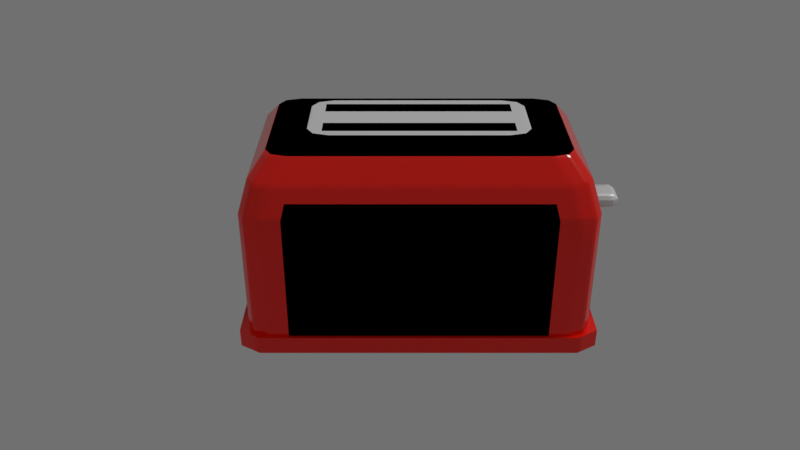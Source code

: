 # Source: toaster_RAGE.blend  (saved by Blender 3.3.6; exported with 4.5.12 LTS)
import bpy
from mathutils import Matrix  # noqa: F401  (used for matrix-valued properties, if any)

bpy.ops.wm.read_factory_settings(use_empty=True)
scene = bpy.context.scene
scene.name = 'Scene'

# ---- collections
col_1 = bpy.data.collections.new('Колекція 1'); scene.collection.children.link(col_1)

# ---- materials (node trees are filled in below, after node groups)
mat_plastic = bpy.data.materials.new('Plastic')
mat_plastic.alpha_threshold = 0.0
mat_plastic.roughness = 0.5
mat_plastic.line_color = (0.0, 0.0, 0.0, 1.0)
mat_black_plastic = bpy.data.materials.new('Black Plastic')
mat_black_plastic.alpha_threshold = 0.0
mat_black_plastic.roughness = 0.5
mat_metal = bpy.data.materials.new('Metal')
mat_metal.alpha_threshold = 0.0
mat_metal.roughness = 0.5

# ---- node groups
ng_auto_smooth = bpy.data.node_groups.new('Auto Smooth', 'GeometryNodeTree')
_s = ng_auto_smooth.interface.new_socket(name='Geometry', in_out='OUTPUT', socket_type='NodeSocketGeometry')
_s = ng_auto_smooth.interface.new_socket(name='Geometry', in_out='INPUT', socket_type='NodeSocketGeometry')
_s = ng_auto_smooth.interface.new_socket(name='Angle', in_out='INPUT', socket_type='NodeSocketFloat')
_s.subtype = 'ANGLE'
_s.min_value = 0.0
_s.max_value = 3.142
ng_auto_smooth.is_modifier = True
_N = ng_auto_smooth.nodes; _L = ng_auto_smooth.links
n0 = _N.new('NodeGroupOutput'); n0.name = 'Group Output'; n0.location = (480, -100)
n1 = _N.new('NodeGroupInput'); n1.name = 'Group Input'; n1.location = (-420, -300)
n2 = _N.new('NodeGroupInput'); n2.name = 'Group Input.001'; n2.location = (-60, -100)
n3 = _N.new('GeometryNodeSetShadeSmooth'); n3.name = 'Set Shade Smooth'; n3.location = (120, -100)
n3.domain = 'EDGE'
n4 = _N.new('GeometryNodeSetShadeSmooth'); n4.name = 'Set Shade Smooth.001'; n4.location = (300, -100)
n5 = _N.new('GeometryNodeInputMeshEdgeAngle'); n5.name = 'Edge Angle'; n5.location = (-420, -220)
n6 = _N.new('GeometryNodeInputEdgeSmooth'); n6.name = 'Is Edge Smooth'; n6.location = (-60, -160)
n7 = _N.new('GeometryNodeInputShadeSmooth'); n7.name = 'Is Face Smooth'; n7.location = (-240, -340)
n8 = _N.new('FunctionNodeBooleanMath'); n8.name = 'Boolean Math'; n8.location = (-60, -220)
n9 = _N.new('FunctionNodeCompare'); n9.name = 'Compare'; n9.location = (-240, -180)
n9.operation = 'LESS_EQUAL'
_L.new(n5.outputs[0], n9.inputs[0])
_L.new(n4.outputs[0], n0.inputs[0])
_L.new(n1.outputs[1], n9.inputs[1])
_L.new(n9.outputs[0], n8.inputs[0])
_L.new(n7.outputs[0], n8.inputs[1])
_L.new(n2.outputs[0], n3.inputs[0])
_L.new(n6.outputs[0], n3.inputs[1])
_L.new(n3.outputs[0], n4.inputs[0])
_L.new(n8.outputs[0], n3.inputs[2])
n0.is_active_output = True

# ---- material node trees
mat_plastic.use_nodes = True; mat_plastic.node_tree.nodes.clear()
_N = mat_plastic.node_tree.nodes; _L = mat_plastic.node_tree.links
n0 = _N.new('ShaderNodeOutputMaterial'); n0.name = 'Material Output'; n0.location = (300, 300)
n1 = _N.new('ShaderNodeBsdfPrincipled'); n1.name = 'Principled BSDF'; n1.location = (10, 300)
n1.distribution = 'GGX'
n1.subsurface_method = 'BURLEY'
n1.inputs[0].default_value = (1.0, 0.01019, 0.002904, 1.0)
n1.inputs[2].default_value = 0.1574
n1.inputs[3].default_value = 1.45
n1.inputs[27].default_value = (0.0, 0.0, 0.0, 1.0)
n1.inputs[28].default_value = 1.0
_L.new(n1.outputs[0], n0.inputs[0])
n0.is_active_output = True
mat_black_plastic.use_nodes = True; mat_black_plastic.node_tree.nodes.clear()
_N = mat_black_plastic.node_tree.nodes; _L = mat_black_plastic.node_tree.links
n0 = _N.new('ShaderNodeOutputMaterial'); n0.name = 'Material Output'; n0.location = (300, 300)
n1 = _N.new('ShaderNodeBsdfPrincipled'); n1.name = 'Principled BSDF'; n1.location = (10, 300)
n1.distribution = 'GGX'
n1.subsurface_method = 'BURLEY'
n1.inputs[0].default_value = (0.0, 0.0, 0.0, 1.0)
n1.inputs[2].default_value = 1.0
n1.inputs[3].default_value = 1.45
n1.inputs[13].default_value = 0.0
n1.inputs[27].default_value = (0.0, 0.0, 0.0, 1.0)
n1.inputs[28].default_value = 1.0
_L.new(n1.outputs[0], n0.inputs[0])
n0.is_active_output = True
mat_metal.use_nodes = True; mat_metal.node_tree.nodes.clear()
_N = mat_metal.node_tree.nodes; _L = mat_metal.node_tree.links
n0 = _N.new('ShaderNodeOutputMaterial'); n0.name = 'Material Output'; n0.location = (300, 300)
n1 = _N.new('ShaderNodeBsdfPrincipled'); n1.name = 'Principled BSDF'; n1.location = (10, 300)
n1.distribution = 'GGX'
n1.subsurface_method = 'BURLEY'
n1.inputs[0].default_value = (1.0, 1.0, 1.0, 1.0)
n1.inputs[1].default_value = 0.3333
n1.inputs[2].default_value = 0.5102
n1.inputs[3].default_value = 1.45
n1.inputs[13].default_value = 1.0
n1.inputs[27].default_value = (0.0, 0.0, 0.0, 1.0)
n1.inputs[28].default_value = 1.0
_L.new(n1.outputs[0], n0.inputs[0])
n0.is_active_output = True

# ---- world
world_world = bpy.data.worlds.new('World'); scene.world = world_world
world_world.color = (0.1626, 0.1626, 0.1626)
world_world.use_sun_shadow = False
world_world.sun_shadow_jitter_overblur = 0.0

# ---- cameras
cam_camera = bpy.data.cameras.new('Camera')
cam_camera.clip_end = 100.0
cam_camera.lens = 35.0
cam_camera.sensor_width = 32.0
cam_camera.sensor_height = 18.0
cam_camera.ortho_scale = 7.314
cam_camera.dof.focus_distance = 0.0

# ---- lights
light_lamp = bpy.data.lights.new('Lamp', 'SUN')
light_lamp.transmission_factor = 0.0
light_lamp.cutoff_distance = 30.0
light_lamp.angle = 0.1993
light_lamp.energy = 1.0
light_lamp.shadow_buffer_clip_start = 1.001
light_lamp.shadow_soft_size = 0.1
light_lamp.shadow_cascade_max_distance = 1000.0

# ---- meshes
me_cube = bpy.data.meshes.new('Cube')
me_cube.from_pydata([(0.8741, 1.0, -0.621), (1.0, 0.8613, -0.621), (0.9631, 0.9594, -0.621), (1.0, -0.8613, -0.621), (0.8741, -1.0, -0.621), (0.9631, -0.9594, -0.621), (-0.8741, -1.0, -0.621), (-1.0, -0.8613, -0.621), (-0.9631, -0.9594, -0.621), (-1.0, 0.8613, -0.621), (-0.8741, 1.0, -0.621), (-0.9631, 0.9594, -0.621), (0.6356, 0.2632, 1.0), (0.5063, 0.4094, 1.0), (0.5977, 0.3665, 1.0), (1.0, 0.8474, 0.5205), (0.8738, 0.9869, 0.5205), (0.963, 0.9461, 0.5205), (0.8545, 0.5224, 0.9278), (0.7261, 0.6673, 0.9278), (0.8169, 0.6248, 0.9278), (0.9511, 0.7186, 0.7563), (0.8241, 0.8604, 0.7563), (0.9139, 0.8189, 0.7563), (0.5063, -0.4094, 1.0), (0.6356, -0.2632, 1.0), (0.5977, -0.3665, 1.0), (0.8738, -0.9869, 0.5205), (1.0, -0.8474, 0.5205), (0.963, -0.9461, 0.5205), (0.7261, -0.6673, 0.9278), (0.8545, -0.5224, 0.9278), (0.8169, -0.6248, 0.9278), (0.8241, -0.8604, 0.7563), (0.9511, -0.7186, 0.7563), (0.9139, -0.8189, 0.7563), (-0.6356, -0.2632, 1.0), (-0.5063, -0.4094, 1.0), (-0.5977, -0.3665, 1.0), (-1.0, -0.8474, 0.5205), (-0.8738, -0.9869, 0.5205), (-0.963, -0.9461, 0.5205), (-0.8545, -0.5224, 0.9278), (-0.7261, -0.6673, 0.9278), (-0.8169, -0.6248, 0.9278), (-0.9511, -0.7186, 0.7563), (-0.8241, -0.8604, 0.7563), (-0.9139, -0.8189, 0.7563), (-0.5063, 0.4094, 1.0), (-0.6356, 0.2632, 1.0), (-0.5977, 0.3665, 1.0), (-0.8738, 0.9869, 0.5205), (-1.0, 0.8474, 0.5205), (-0.963, 0.9461, 0.5205), (-0.8545, 0.5224, 0.9278), (-0.7261, 0.6673, 0.9278), (-0.8169, 0.6248, 0.9278), (-0.9511, 0.7186, 0.7563), (-0.8241, 0.8604, 0.7563), (-0.9139, 0.8189, 0.7563), (1.0, -0.5168, -0.621), (1.0, -0.1723, -0.621), (1.0, 0.1723, -0.621), (1.0, 0.5168, -0.621), (1.0, 0.5084, 0.5205), (1.0, 0.1695, 0.5205), (1.0, -0.1695, 0.5205), (1.0, -0.5084, 0.5205), (-1.0, -0.5168, -0.621), (-1.0, -0.1723, -0.621), (-1.0, 0.1723, -0.621), (-1.0, 0.5168, -0.621), (-1.0, -0.5084, 0.5205), (-1.0, -0.1695, 0.5205), (-1.0, 0.1695, 0.5205), (-1.0, 0.5084, 0.5205), (0.6356, 0.1579, 1.0), (0.6356, 0.05263, 1.0), (0.6356, -0.05263, 1.0), (0.6356, -0.1579, 1.0), (0.8545, -0.3134, 0.9278), (0.8545, -0.1045, 0.9278), (0.8545, 0.1045, 0.9278), (0.8545, 0.3134, 0.9278), (-0.6356, 0.1579, 1.0), (-0.6356, 0.05263, 1.0), (-0.6356, -0.05263, 1.0), (-0.6356, -0.1579, 1.0), (0.9511, 0.4312, 0.7563), (0.9511, 0.1437, 0.7563), (0.9511, -0.1437, 0.7563), (0.9511, -0.4312, 0.7563), (-0.8545, 0.3134, 0.9278), (-0.8545, 0.1045, 0.9278), (-0.8545, -0.1045, 0.9278), (-0.8545, -0.3134, 0.9278), (-0.9511, -0.4312, 0.7563), (-0.9511, -0.1437, 0.7563), (-0.9511, 0.1437, 0.7563), (-0.9511, 0.4312, 0.7563), (-0.7566, 1.0, -0.621), (-0.7566, -1.0, -0.621), (-0.7563, 0.9869, 0.5205), (-0.7563, -0.9869, 0.5205), (-0.6285, 0.6673, 0.9278), (-0.4382, 0.4094, 1.0), (-0.4382, -0.4094, 1.0), (-0.7133, 0.8604, 0.7563), (-0.6285, -0.6673, 0.9278), (-0.7133, -0.8604, 0.7563), (-0.5501, 0.3156, 1.0), (-0.5501, -0.3156, 1.0), (-0.5174, 0.3665, 1.0), (-0.5174, -0.3665, 1.0), (-0.5501, -0.1579, 1.0), (-0.5501, -0.1353, 1.0), (-0.5501, 0.1353, 1.0), (-0.5501, 0.1579, 1.0), (0.7588, 1.0, -0.621), (0.7586, 0.9869, 0.5205), (0.4395, 0.4094, 1.0), (0.4395, -0.4094, 1.0), (0.7154, 0.8604, 0.7563), (0.6304, -0.6673, 0.9278), (0.7588, -1.0, -0.621), (0.7586, -0.9869, 0.5205), (0.6304, 0.6673, 0.9278), (0.7154, -0.8604, 0.7563), (0.5518, 0.3156, 1.0), (0.5518, -0.3156, 1.0), (0.5189, 0.3665, 1.0), (0.5189, -0.3665, 1.0), (0.5518, -0.1579, 1.0), (0.5518, -0.1353, 1.0), (0.5518, 0.1353, 1.0), (0.5518, 0.1579, 1.0), (-0.5501, 0.3156, 0.5299), (-0.5501, -0.3156, 0.5299), (-0.5501, -0.1579, 0.5299), (-0.5501, -0.1353, 0.5299), (-0.5501, 0.1353, 0.5299), (-0.5501, 0.1579, 0.5299), (0.5518, 0.3156, 0.5299), (0.5518, -0.3156, 0.5299), (0.5518, -0.1579, 0.5299), (0.5518, -0.1353, 0.5299), (0.5518, 0.1353, 0.5299), (0.5518, 0.1579, 0.5299), (1.0, 0.8603, -0.5479), (0.9631, 0.9584, -0.5479), (0.874, 0.9991, -0.5479), (-1.0, 0.8603, -0.5479), (-0.9631, 0.9584, -0.5479), (-0.874, 0.9991, -0.5479), (0.874, -0.9991, -0.5479), (0.9631, -0.9584, -0.5479), (1.0, -0.8603, -0.5479), (-1.0, -0.8603, -0.5479), (-0.9631, -0.9584, -0.5479), (-0.874, -0.9991, -0.5479), (1.0, 0.5162, -0.5479), (1.0, 0.1721, -0.5479), (1.0, -0.1721, -0.5479), (1.0, -0.5162, -0.5479), (-1.0, -0.5162, -0.5479), (-1.0, -0.1721, -0.5479), (-1.0, 0.1721, -0.5479), (-1.0, 0.5162, -0.5479), (-0.7566, -0.9991, -0.5479), (-0.7566, 0.9991, -0.5479), (0.7588, 0.9991, -0.5479), (0.7588, -0.9991, -0.5479), (1.01, 0.5084, 0.5205), (1.01, 0.1695, 0.5205), (1.01, -0.1695, 0.5205), (1.01, -0.5084, 0.5205), (1.01, 0.5162, -0.5479), (1.01, 0.1721, -0.5479), (1.01, -0.1721, -0.5479), (1.01, -0.5162, -0.5479), (1.0, -0.1463, -0.621), (1.0, -0.1439, 0.5205), (-1.0, -0.1463, -0.621), (-1.0, -0.1439, 0.5205), (0.6356, -0.04469, 1.0), (0.8545, -0.0887, 0.9278), (-0.6356, -0.04469, 1.0), (0.9511, -0.122, 0.7563), (-0.8545, -0.0887, 0.9278), (-0.9511, -0.122, 0.7563), (-0.5501, -0.1149, 1.0), (0.5518, -0.1149, 1.0), (-1.0, -0.1461, -0.5479), (1.0, -0.1461, -0.5479), (1.01, -0.1439, 0.5205), (1.01, -0.1461, -0.5479), (0.9901, -0.1695, 0.5205), (0.9901, -0.1721, -0.5479), (0.9901, -0.1439, 0.5205), (0.9901, -0.1461, -0.5479), (1.039, -0.2539, 0.2949), (1.039, -0.2862, 0.3271), (1.006, -0.2539, 0.3271), (1.039, -0.2862, 0.3719), (1.039, -0.2539, 0.4041), (1.006, -0.2539, 0.3719), (1.039, -0.03482, 0.2949), (1.006, -0.03482, 0.3271), (1.039, -0.002577, 0.3271), (1.039, -0.03482, 0.4041), (1.039, -0.002577, 0.3719), (1.006, -0.03482, 0.3719), (1.152, -0.2539, 0.2949), (1.184, -0.2539, 0.3271), (1.152, -0.2862, 0.3271), (1.152, -0.2539, 0.4041), (1.152, -0.2862, 0.3719), (1.184, -0.2539, 0.3719), (1.152, -0.03482, 0.2949), (1.152, -0.002577, 0.3271), (1.184, -0.03482, 0.3271), (1.152, -0.03482, 0.4041), (1.184, -0.03482, 0.3719), (1.152, -0.002577, 0.3719), (0.6335, -0.4088, 0.9882), (0.7598, -0.4103, 0.959), (0.8545, -0.4125, 0.9278), (0.8545, 0.3981, 0.9278), (0.6276, 0.4018, 0.9901), (0.7498, 0.3984, 0.9623), (-0.9319, -1.031, -0.6893), (-1.051, -0.9138, -0.6893), (-1.051, -0.9138, -0.5371), (-0.9319, -1.031, -0.5371), (-1.051, 0.9138, -0.6893), (-0.9319, 1.031, -0.6893), (-0.9319, 1.031, -0.5371), (-1.051, 0.9138, -0.5371), (1.051, -0.9138, -0.6893), (0.9319, -1.031, -0.6893), (0.9319, -1.031, -0.5371), (1.051, -0.9138, -0.5371), (0.9319, 1.031, -0.6893), (1.051, 0.9138, -0.6893), (1.051, 0.9138, -0.5371), (0.9319, 1.031, -0.5371), (1.0, -0.6779, 0.5205), (1.0, -0.6882, -0.5479), (1.0, 0.6882, -0.5479), (1.0, 0.6779, 0.5205), (0.9511, 0.5749, 0.7563), (0.9511, -0.5749, 0.7563), (1.051, -0.513, -0.5371), (1.002, -0.5148, -0.5371), (1.0, -0.689, -0.621), (1.0, 0.689, -0.621), (-0.8545, 0.4179, 0.9278), (-1.0, 0.6882, -0.5479), (-0.6356, 0.2105, 1.0), (-1.0, 0.6779, 0.5205), (-0.9511, 0.5749, 0.7563), (-1.0, 0.689, -0.621), (-0.6356, -0.2105, 1.0), (-1.0, -0.689, -0.621), (-0.8545, -0.4179, 0.9278), (-1.0, -0.6882, -0.5479), (-0.9511, -0.5749, 0.7563), (-1.0, -0.6779, 0.5205), (0.9028, 0.4865, 0.8421), (-0.8654, -0.7219, 0.8421), (-0.9028, 0.1241, 0.8421), (-0.6709, 0.7638, 0.8421), (-0.8654, 0.7219, 0.8421), (-0.7751, 0.7638, 0.8421), (0.9028, -0.4218, 0.8421), (0.9028, -0.3723, 0.8421), (0.9028, -0.6205, 0.8421), (-0.9028, 0.3723, 0.8421), (0.7751, 0.7638, 0.8421), (0.9028, 0.4146, 0.8421), (-0.9028, 0.6205, 0.8421), (0.6729, 0.7638, 0.8421), (-0.7751, -0.7638, 0.8421), (0.7751, -0.7638, 0.8421), (0.8654, -0.7219, 0.8421), (0.8654, 0.7219, 0.8421), (0.9028, 0.3723, 0.8421), (-0.9028, -0.4964, 0.8421), (-0.9028, 0.4964, 0.8421), (-0.9028, -0.6205, 0.8421), (-0.9028, -0.3723, 0.8421), (0.9028, -0.4937, 0.8421), (-0.9028, -0.1054, 0.8421), (0.9028, -0.1054, 0.8421), (0.9028, 0.1241, 0.8421), (-0.9028, -0.1241, 0.8421), (-0.6709, -0.7638, 0.8421), (0.9028, 0.6205, 0.8421), (0.6729, -0.7638, 0.8421), (0.9028, -0.1241, 0.8421), (0.9756, -0.133, 0.6384), (-0.9385, -0.8825, 0.6384), (-0.9756, 0.4698, 0.6384), (0.8489, -0.9237, 0.6384), (0.9756, -0.6264, 0.6384), (0.9756, -0.1566, 0.6384), (-0.9756, 0.783, 0.6384), (-0.8489, 0.9237, 0.6384), (-0.9756, 0.6264, 0.6384), (0.8489, 0.9237, 0.6384), (0.9756, 0.1566, 0.6384), (0.9756, -0.4698, 0.6384), (-0.8489, -0.9237, 0.6384), (0.9385, -0.8825, 0.6384), (-0.9756, -0.4698, 0.6384), (0.9385, 0.8825, 0.6384), (-0.9756, -0.133, 0.6384), (-0.9385, 0.8825, 0.6384), (-0.9756, -0.783, 0.6384), (-0.9756, -0.1566, 0.6384), (-0.7348, 0.9237, 0.6384), (-0.7348, -0.9237, 0.6384), (0.737, -0.9237, 0.6384), (0.9756, 0.6264, 0.6384), (0.737, 0.9237, 0.6384), (0.9756, 0.4698, 0.6384), (0.9756, -0.783, 0.6384), (-0.9756, 0.1566, 0.6384), (0.9756, 0.783, 0.6384), (-0.9756, -0.6264, 0.6384)], [], [(169, 100, 10, 153), (167, 75, 259, 257), (102, 51, 307, 320), (104, 55, 48, 105), (68, 60, 254, 3, 5, 4, 124, 101, 6, 8, 7, 263), (117, 110, 49, 258, 84), (107, 58, 273, 271), (80, 226, 274, 275), (91, 251, 304, 311), (106, 37, 43, 108), (79, 25, 225, 226, 80), (109, 46, 312, 321), (84, 258, 256, 92), (108, 43, 282, 296), (99, 260, 308, 302), (92, 256, 288, 277), (168, 103, 40, 159), (19, 13, 228, 20), (20, 228, 229, 18), (24, 30, 32, 224), (26, 224, 225, 25), (22, 278, 285, 23), (23, 285, 297, 21), (30, 283, 284, 32), (32, 284, 276, 31), (16, 309, 315, 17), (17, 315, 328, 15), (33, 303, 313, 35), (35, 313, 326, 34), (52, 306, 317, 53), (53, 317, 307, 51), (57, 280, 272, 59), (59, 272, 273, 58), (54, 49, 50, 56), (56, 50, 48, 55), (36, 42, 44, 38), (38, 44, 43, 37), (42, 289, 269, 44), (44, 269, 282, 43), (45, 318, 301, 47), (47, 301, 312, 46), (148, 1, 2, 149), (149, 2, 0, 150), (151, 52, 53, 152), (152, 53, 51, 153), (154, 4, 5, 155), (155, 5, 3, 156), (157, 7, 8, 158), (158, 8, 6, 159), (163, 67, 246, 247), (112, 50, 49, 110), (105, 48, 50, 112), (111, 36, 38, 113), (113, 38, 37, 106), (148, 15, 249, 248), (64, 65, 173, 172), (66, 67, 175, 174), (193, 161, 177, 195), (42, 264, 287, 289), (95, 94, 295, 290), (188, 93, 270, 292), (93, 92, 277, 270), (45, 266, 329, 318), (96, 97, 319, 314), (189, 98, 327, 316), (98, 99, 302, 327), (36, 262, 264, 42), (87, 86, 94, 95), (186, 85, 93, 188), (85, 84, 92, 93), (12, 76, 83, 227, 229), (76, 77, 82, 83), (184, 78, 81, 185), (78, 79, 80, 81), (21, 250, 323, 328), (88, 89, 310, 325), (187, 90, 305, 300), (90, 91, 311, 305), (18, 227, 268, 297), (83, 82, 294, 286), (185, 81, 299, 293), (81, 80, 275, 299), (111, 114, 87, 262, 36), (114, 115, 86, 87), (190, 116, 85, 186), (116, 117, 84, 85), (0, 2, 1, 255, 63, 71, 261, 9, 11, 10, 100, 118), (71, 63, 62, 70), (182, 180, 61, 69), (69, 61, 60, 68), (157, 39, 267, 265), (164, 72, 73, 165), (192, 183, 74, 166), (166, 74, 75, 167), (191, 134, 116, 190), (131, 113, 106, 121), (129, 111, 113, 131), (120, 105, 112, 130), (130, 112, 110, 128), (171, 125, 103, 168), (123, 108, 296, 298), (127, 109, 321, 322), (121, 106, 108, 123), (122, 107, 271, 281), (126, 104, 105, 120), (119, 102, 320, 324), (170, 118, 100, 169), (150, 0, 118, 170), (16, 119, 324, 309), (19, 126, 120, 13), (76, 12, 128, 135), (22, 122, 281, 278), (24, 121, 123, 30), (33, 127, 322, 303), (30, 123, 298, 283), (154, 27, 125, 171), (14, 130, 128, 12), (13, 120, 130, 14), (25, 129, 131, 26), (26, 131, 121, 24), (25, 79, 132, 129), (79, 78, 133, 132), (184, 77, 134, 191), (77, 76, 135, 134), (116, 134, 146, 140), (110, 117, 141, 136), (114, 111, 137, 138), (134, 135, 147, 146), (117, 116, 140, 141), (129, 132, 144, 143), (135, 128, 142, 147), (128, 110, 136, 142), (132, 133, 145, 144), (133, 115, 139, 145), (111, 129, 143, 137), (115, 114, 138, 139), (136, 141, 140, 146, 147, 142), (137, 143, 144, 145, 139, 138), (4, 154, 171, 124), (16, 150, 170, 119), (119, 170, 169, 102), (124, 171, 168, 101), (70, 166, 167, 71), (182, 192, 166, 70), (68, 164, 165, 69), (7, 157, 265, 263), (61, 162, 163, 60), (180, 193, 162, 61), (63, 160, 161, 62), (1, 148, 248, 255), (60, 163, 247, 254), (41, 158, 159, 40), (39, 157, 158, 41), (29, 155, 156, 28), (27, 154, 155, 29), (11, 152, 153, 10), (9, 151, 152, 11), (17, 149, 150, 16), (15, 148, 149, 17), (101, 168, 159, 6), (71, 167, 257, 261), (102, 169, 153, 51), (176, 172, 173, 177), (178, 174, 175, 179), (161, 160, 176, 177), (160, 64, 172, 176), (163, 162, 178, 179), (181, 66, 174, 194), (67, 163, 179, 175), (65, 181, 194, 173), (177, 173, 194, 195), (62, 161, 193, 180), (69, 165, 192, 182), (78, 184, 191, 133), (133, 191, 190, 115), (165, 73, 183, 192), (70, 62, 180, 182), (115, 190, 186, 86), (82, 185, 293, 294), (89, 187, 300, 310), (77, 184, 185, 82), (86, 186, 188, 94), (97, 189, 316, 319), (94, 188, 292, 295), (162, 193, 195, 178), (214, 216, 203, 201), (220, 222, 217, 213), (221, 209, 204, 215), (202, 205, 211, 207), (208, 210, 223, 219), (195, 194, 198, 199), (174, 178, 197, 196), (194, 174, 196, 198), (178, 195, 199, 197), (196, 197, 199, 198), (200, 201, 202), (203, 204, 205), (206, 207, 208), (209, 210, 211), (212, 213, 214), (215, 216, 217), (218, 219, 220), (221, 222, 223), (206, 200, 202, 207), (201, 203, 205, 202), (204, 209, 211, 205), (210, 208, 207, 211), (218, 206, 208, 219), (209, 221, 223, 210), (222, 220, 219, 223), (212, 218, 220, 213), (221, 215, 217, 222), (216, 214, 213, 217), (200, 212, 214, 201), (215, 204, 203, 216), (206, 218, 212, 200), (224, 26, 24), (225, 224, 32, 31), (226, 225, 31), (91, 274, 291, 251), (229, 228, 14, 12), (229, 227, 18), (88, 279, 286), (228, 13, 14), (239, 240, 233, 230), (243, 244, 252, 241, 238), (244, 245, 236, 237, 232, 253, 252), (231, 232, 237, 234), (235, 236, 245, 242), (230, 233, 232, 231), (236, 235, 234, 237), (244, 243, 242, 245), (240, 239, 238, 241), (234, 235, 242, 243, 238, 239, 230, 231), (247, 246, 28, 156), (248, 249, 64, 160), (249, 323, 325, 64), (246, 304, 326, 28), (252, 253, 232, 233, 240, 241), (254, 247, 156, 3), (255, 248, 160, 63), (251, 291, 276, 34), (250, 268, 279, 88), (256, 258, 49, 54), (259, 308, 306, 52), (257, 259, 52, 151), (260, 288, 280, 57), (261, 257, 151, 9), (265, 267, 72, 164), (263, 265, 164, 68), (266, 287, 290, 96), (267, 329, 314, 72), (264, 262, 87, 95), (298, 296, 109, 127), (286, 279, 227, 83), (280, 288, 256, 54), (299, 275, 91, 90), (273, 272, 56, 55), (282, 269, 47, 46), (278, 281, 126, 19), (294, 293, 187, 89), (275, 274, 91), (296, 282, 46, 109), (272, 280, 54, 56), (269, 289, 45, 47), (295, 292, 189, 97), (270, 277, 99, 98), (290, 287, 264, 95), (271, 273, 55, 104), (286, 294, 89, 88), (291, 274, 226), (276, 284, 35, 34), (281, 271, 104, 126), (292, 270, 98, 189), (297, 268, 250, 21), (284, 283, 33, 35), (293, 299, 90, 187), (279, 268, 227), (283, 298, 127, 33), (290, 295, 97, 96), (297, 285, 20, 18), (276, 291, 226, 31), (289, 287, 266, 45), (277, 288, 260, 99), (285, 278, 19, 20), (313, 303, 27, 29), (301, 318, 39, 41), (310, 300, 181, 65), (314, 319, 73, 72), (320, 307, 58, 107), (325, 310, 65, 64), (302, 308, 259, 75), (311, 304, 246, 67), (324, 320, 107, 122), (328, 315, 23, 21), (314, 329, 266, 96), (318, 329, 267, 39), (328, 323, 249, 15), (315, 309, 22, 23), (306, 308, 260, 57), (307, 317, 59, 58), (326, 304, 251, 34), (319, 316, 183, 73), (321, 312, 40, 103), (317, 306, 57, 59), (325, 323, 250, 88), (309, 324, 122, 22), (327, 302, 75, 74), (305, 311, 67, 66), (326, 313, 29, 28), (322, 321, 103, 125), (312, 301, 41, 40), (303, 322, 125, 27), (316, 327, 74, 183), (300, 305, 66, 181)])
me_cube.polygons.foreach_set('use_smooth', [True] * 315)
me_cube.polygons.foreach_set('material_index', [1, 1, 0, 1, 1, 2, 0, 0, 0, 1, 1, 0, 1, 0, 0, 0, 0, 1, 1, 1, 1, 0, 0, 0, 0, 0, 0, 0, 0, 0, 0, 0, 0, 1, 1, 1, 1, 0, 0, 0, 0, 1, 1, 0, 0, 1, 1, 1, 1, 1, 2, 2, 2, 2, 0, 1, 1, 2, 0, 0, 0, 0, 0, 0, 0, 0, 1, 1, 1, 1, 1, 1, 1, 1, 0, 0, 0, 0, 0, 0, 0, 0, 2, 2, 2, 2, 1, 1, 1, 1, 0, 1, 1, 1, 2, 2, 2, 2, 2, 1, 0, 0, 1, 0, 1, 1, 1, 1, 0, 1, 2, 0, 1, 0, 0, 0, 2, 2, 2, 2, 2, 2, 2, 2, 1, 1, 1, 1, 1, 1, 1, 1, 1, 1, 1, 1, 1, 1, 1, 0, 1, 1, 1, 1, 1, 1, 1, 1, 1, 1, 1, 0, 0, 0, 0, 1, 1, 0, 0, 1, 1, 0, 1, 1, 2, 1, 2, 1, 1, 1, 1, 1, 1, 2, 2, 1, 1, 2, 0, 0, 1, 1, 0, 0, 2, 3, 3, 3, 3, 3, 1, 1, 1, 2, 1, 3, 3, 3, 3, 3, 3, 3, 3, 3, 3, 3, 3, 3, 3, 3, 3, 3, 3, 3, 3, 3, 1, 1, 1, 0, 1, 1, 0, 1, 0, 0, 0, 0, 0, 0, 0, 0, 0, 0, 0, 1, 1, 0, 0, 1, 1, 0, 0, 1, 0, 0, 0, 1, 1, 1, 0, 1, 1, 0, 0, 0, 0, 0, 0, 0, 0, 0, 0, 0, 0, 0, 0, 0, 0, 0, 0, 0, 0, 0, 0, 0, 0, 0, 0, 0, 0, 0, 0, 0, 0, 0, 0, 1, 1, 0, 1, 1, 1, 0, 0, 0, 0, 0, 0, 0, 0, 0, 1, 0, 0, 0, 0, 1, 1, 0, 1, 0, 0, 1, 1])
_k = {(13, 14): 1.0, (12, 14): 1.0, (24, 26): 1.0, (26, 224): 1.0, (25, 26): 1.0, (25, 225): 1.0, (49, 50): 1.0, (48, 50): 1.0, (36, 38): 1.0, (37, 38): 1.0, (1, 2): 1.0, (0, 2): 1.0, (9, 11): 1.0, (10, 11): 1.0, (4, 5): 1.0, (3, 5): 1.0, (7, 8): 1.0, (6, 8): 1.0, (1, 255): 1.0, (0, 118): 1.0, (6, 101): 1.0, (9, 261): 1.0, (13, 120): 1.0, (25, 79): 1.0, (36, 262): 1.0, (24, 121): 1.0, (49, 110): 1.0, (36, 111): 1.0, (50, 112): 1.0, (38, 113): 1.0, (60, 254): 1.0, (60, 61): 1.0, (62, 180): 1.0, (62, 63): 1.0, (64, 65): 1.0, (66, 181): 1.0, (66, 67): 1.0, (68, 263): 1.0, (68, 69): 1.0, (70, 182): 1.0, (70, 71): 1.0, (12, 76): 1.0, (76, 77): 1.0, (78, 184): 1.0, (78, 79): 1.0, (80, 226): 1.0, (80, 81): 1.0, (82, 185): 1.0, (82, 83): 1.0, (84, 258): 1.0, (84, 85): 1.0, (86, 186): 1.0, (86, 87): 1.0, (88, 89): 1.0, (90, 187): 1.0, (90, 91): 1.0, (76, 83): 1.0, (77, 82): 1.0, (78, 81): 1.0, (79, 80): 1.0, (64, 325): 1.0, (65, 310): 1.0, (66, 305): 1.0, (67, 311): 1.0, (88, 286): 1.0, (89, 294): 1.0, (90, 299): 1.0, (91, 275): 1.0, (87, 114): 1.0, (86, 115): 1.0, (85, 116): 1.0, (84, 117): 1.0, (63, 71): 1.0, (62, 70): 1.0, (61, 69): 1.0, (60, 68): 1.0, (10, 100): 1.0, (101, 124): 1.0, (48, 105): 1.0, (37, 106): 1.0, (110, 128): 1.0, (111, 129): 1.0, (112, 130): 1.0, (113, 131): 1.0, (115, 133): 1.0, (116, 134): 1.0, (116, 117): 1.0, (115, 190): 1.0, (114, 115): 1.0, (111, 114): 1.0, (106, 113): 1.0, (111, 113): 1.0, (105, 112): 1.0, (110, 112): 1.0, (110, 117): 1.0, (100, 118): 1.0, (105, 120): 1.0, (106, 121): 1.0, (4, 124): 1.0, (12, 128): 1.0, (25, 129): 1.0, (14, 130): 1.0, (26, 131): 1.0, (79, 132): 1.0, (78, 133): 1.0, (77, 134): 1.0, (76, 135): 1.0, (128, 135): 1.0, (128, 130): 1.0, (120, 130): 1.0, (129, 131): 1.0, (121, 131): 1.0, (129, 132): 1.0, (132, 133): 1.0, (133, 191): 1.0, (134, 135): 1.0, (136, 142): 1.0, (137, 143): 1.0, (139, 145): 1.0, (140, 146): 1.0, (140, 141): 1.0, (138, 139): 1.0, (137, 138): 1.0, (136, 141): 1.0, (142, 147): 1.0, (143, 144): 1.0, (144, 145): 1.0, (146, 147): 1.0, (110, 136): 0.72941, (117, 141): 0.72941, (114, 138): 0.72941, (111, 137): 0.72941, (135, 147): 0.72941, (129, 143): 0.72941, (132, 144): 0.72941, (128, 142): 0.72941, (133, 145): 0.72941, (115, 139): 0.72941, (64, 160): 0.88627, (162, 178): 0.88627, (161, 177): 0.88627, (67, 163): 0.88627, (162, 163): 0.88627, (160, 161): 0.88627, (172, 173): 1.0, (174, 194): 1.0, (174, 175): 1.0, (172, 176): 1.0, (173, 177): 1.0, (174, 178): 1.0, (175, 179): 1.0, (178, 179): 1.0, (178, 195): 1.0, (176, 177): 1.0, (67, 175): 1.0, (66, 174): 1.0, (65, 173): 1.0, (64, 172): 1.0, (160, 176): 0.88627, (163, 179): 0.88627, (61, 180): 1.0, (65, 181): 1.0, (69, 182): 1.0, (77, 184): 1.0, (81, 185): 1.0, (85, 186): 1.0, (89, 187): 1.0, (116, 190): 1.0, (134, 191): 1.0, (161, 193): 0.88627, (173, 194): 1.0, (177, 195): 1.0, (181, 194): 1.0, (194, 195): 1.0, (184, 191): 1.0, (190, 191): 1.0, (180, 182): 1.0, (186, 190): 1.0, (187, 293): 1.0, (181, 300): 1.0, (184, 185): 1.0, (193, 195): 0.88627, (196, 198): 1.0, (196, 197): 1.0, (197, 199): 1.0, (198, 199): 1.0, (195, 199): 1.0, (194, 198): 1.0, (174, 196): 1.0, (178, 197): 1.0, (200, 206): 1.0, (202, 207): 1.0, (201, 203): 1.0, (202, 205): 1.0, (204, 209): 1.0, (205, 211): 1.0, (208, 210): 1.0, (207, 211): 1.0, (24, 224): 1.0, (224, 225): 1.0, (225, 226): 1.0, (91, 274): 1.0, (83, 227): 1.0, (14, 228): 1.0, (12, 229): 1.0, (228, 229): 1.0, (227, 229): 1.0, (88, 279): 1.0, (13, 228): 1.0, (230, 231): 0.93725, (230, 233): 0.93725, (232, 233): 0.93725, (231, 232): 0.93725, (236, 237): 0.93725, (235, 236): 0.93725, (234, 235): 0.93725, (234, 237): 0.93725, (244, 245): 0.93725, (243, 244): 0.93725, (242, 243): 0.93725, (242, 245): 0.93725, (240, 241): 0.93725, (239, 240): 0.93725, (238, 239): 0.93725, (238, 241): 0.93725, (231, 234): 0.93725, (235, 242): 0.93725, (238, 243): 0.93725, (230, 239): 0.93725, (232, 237): 0.93725, (233, 240): 0.93725, (244, 252): 0.93725, (236, 245): 0.93725, (241, 252): 0.93725, (3, 254): 1.0, (63, 255): 1.0, (49, 258): 1.0, (71, 261): 1.0, (87, 262): 1.0, (7, 263): 1.0, (226, 274): 1.0, (80, 275): 1.0, (227, 279): 1.0, (83, 286): 1.0, (185, 293): 1.0, (82, 294): 1.0, (81, 299): 1.0, (187, 300): 1.0, (90, 305): 1.0, (89, 310): 1.0, (91, 311): 1.0, (88, 325): 1.0}
me_cube.attributes.new('crease_edge', 'FLOAT', 'EDGE').data.foreach_set('value', [_k.get((min(e.vertices), max(e.vertices)), 0.0) for e in me_cube.edges])
_ca = me_cube.color_attributes.new('Колір', 'BYTE_COLOR', 'CORNER')
_ca.data.foreach_set('color', [1.0, 1.0, 1.0, 1.0, 1.0, 1.0, 1.0, 1.0, 1.0, 1.0, 1.0, 1.0, 1.0, 1.0, 1.0, 1.0, 1.0, 1.0, 1.0, 1.0, 1.0, 1.0, 1.0, 1.0, 1.0, 1.0, 1.0, 1.0, 1.0, 1.0, 1.0, 1.0, 1.0, 1.0, 1.0, 1.0, 1.0, 1.0, 1.0, 1.0, 1.0, 1.0, 1.0, 1.0, 1.0, 1.0, 1.0, 1.0, 1.0, 1.0, 1.0, 1.0, 1.0, 1.0, 1.0, 1.0, 1.0, 1.0, 1.0, 1.0, 1.0, 1.0, 1.0, 1.0, 1.0, 1.0, 1.0, 1.0, 1.0, 1.0, 1.0, 1.0, 1.0, 1.0, 1.0, 1.0, 1.0, 1.0, 1.0, 1.0, 1.0, 1.0, 1.0, 1.0, 1.0, 1.0, 1.0, 1.0, 1.0, 1.0, 1.0, 1.0, 1.0, 1.0, 1.0, 1.0, 1.0, 1.0, 1.0, 1.0, 1.0, 1.0, 1.0, 1.0, 1.0, 1.0, 1.0, 1.0, 1.0, 1.0, 1.0, 1.0, 1.0, 1.0, 1.0, 1.0, 1.0, 1.0, 1.0, 1.0, 1.0, 1.0, 1.0, 1.0, 1.0, 1.0, 1.0, 1.0, 1.0, 1.0, 1.0, 1.0, 1.0, 1.0, 1.0, 1.0, 1.0, 1.0, 1.0, 1.0, 1.0, 1.0, 1.0, 1.0, 1.0, 1.0, 1.0, 1.0, 1.0, 1.0, 1.0, 1.0, 1.0, 1.0, 1.0, 1.0, 1.0, 1.0, 1.0, 1.0, 1.0, 1.0, 1.0, 1.0, 1.0, 1.0, 1.0, 1.0, 1.0, 1.0, 1.0, 1.0, 1.0, 1.0, 1.0, 1.0, 1.0, 1.0, 1.0, 1.0, 1.0, 1.0, 1.0, 1.0, 1.0, 1.0, 1.0, 1.0, 1.0, 1.0, 1.0, 1.0, 1.0, 1.0, 1.0, 1.0, 1.0, 1.0, 1.0, 1.0, 1.0, 1.0, 1.0, 1.0, 1.0, 1.0, 1.0, 1.0, 1.0, 1.0, 1.0, 1.0, 1.0, 1.0, 1.0, 1.0, 1.0, 1.0, 1.0, 1.0, 1.0, 1.0, 1.0, 1.0, 1.0, 1.0, 1.0, 1.0, 1.0, 1.0, 1.0, 1.0, 1.0, 1.0, 1.0, 1.0, 1.0, 1.0, 1.0, 1.0, 1.0, 1.0, 1.0, 1.0, 1.0, 1.0, 1.0, 1.0, 1.0, 1.0, 1.0, 1.0, 1.0, 1.0, 1.0, 1.0, 1.0, 1.0, 1.0, 1.0, 1.0, 1.0, 1.0, 1.0, 1.0, 1.0, 1.0, 1.0, 1.0, 1.0, 1.0, 1.0, 1.0, 1.0, 1.0, 1.0, 1.0, 1.0, 1.0, 1.0, 1.0, 1.0, 1.0, 1.0, 1.0, 1.0, 1.0, 1.0, 1.0, 1.0, 1.0, 1.0, 1.0, 1.0, 1.0, 1.0, 1.0, 1.0, 1.0, 1.0, 1.0, 1.0, 1.0, 1.0, 1.0, 1.0, 1.0, 1.0, 1.0, 1.0, 1.0, 1.0, 1.0, 1.0, 1.0, 1.0, 1.0, 1.0, 1.0, 1.0, 1.0, 1.0, 1.0, 1.0, 1.0, 1.0, 1.0, 1.0, 1.0, 1.0, 1.0, 1.0, 1.0, 1.0, 1.0, 1.0, 1.0, 1.0, 1.0, 1.0, 1.0, 1.0, 1.0, 1.0, 1.0, 1.0, 1.0, 1.0, 1.0, 1.0, 1.0, 1.0, 1.0, 1.0, 1.0, 1.0, 1.0, 1.0, 1.0, 1.0, 1.0, 1.0, 1.0, 1.0, 1.0, 1.0, 1.0, 1.0, 1.0, 1.0, 1.0, 1.0, 1.0, 1.0, 1.0, 1.0, 1.0, 1.0, 1.0, 1.0, 1.0, 1.0, 1.0, 1.0, 1.0, 1.0, 1.0, 1.0, 1.0, 1.0, 1.0, 1.0, 1.0, 1.0, 1.0, 1.0, 1.0, 1.0, 1.0, 1.0, 1.0, 1.0, 1.0, 1.0, 1.0, 1.0, 1.0, 1.0, 1.0, 1.0, 1.0, 1.0, 1.0, 1.0, 1.0, 1.0, 1.0, 1.0, 1.0, 1.0, 1.0, 1.0, 1.0, 1.0, 1.0, 1.0, 1.0, 1.0, 1.0, 1.0, 1.0, 1.0, 1.0, 1.0, 1.0, 1.0, 1.0, 1.0, 1.0, 1.0, 1.0, 1.0, 1.0, 1.0, 1.0, 1.0, 1.0, 1.0, 1.0, 1.0, 1.0, 1.0, 1.0, 1.0, 1.0, 1.0, 1.0, 1.0, 1.0, 1.0, 1.0, 1.0, 1.0, 1.0, 1.0, 1.0, 1.0, 1.0, 1.0, 1.0, 1.0, 1.0, 1.0, 1.0, 1.0, 1.0, 1.0, 1.0, 1.0, 1.0, 1.0, 1.0, 1.0, 1.0, 1.0, 1.0, 1.0, 1.0, 1.0, 1.0, 1.0, 1.0, 1.0, 1.0, 1.0, 1.0, 1.0, 1.0, 1.0, 1.0, 1.0, 1.0, 1.0, 1.0, 1.0, 1.0, 1.0, 1.0, 1.0, 1.0, 1.0, 1.0, 1.0, 1.0, 1.0, 1.0, 1.0, 1.0, 1.0, 1.0, 1.0, 1.0, 1.0, 1.0, 1.0, 1.0, 1.0, 1.0, 1.0, 1.0, 1.0, 1.0, 1.0, 1.0, 1.0, 1.0, 1.0, 1.0, 1.0, 1.0, 1.0, 1.0, 1.0, 1.0, 1.0, 1.0, 1.0, 1.0, 1.0, 1.0, 1.0, 1.0, 1.0, 1.0, 1.0, 1.0, 1.0, 1.0, 1.0, 1.0, 1.0, 1.0, 1.0, 1.0, 1.0, 1.0, 1.0, 1.0, 1.0, 1.0, 1.0, 1.0, 1.0, 1.0, 1.0, 1.0, 1.0, 1.0, 1.0, 1.0, 1.0, 1.0, 1.0, 1.0, 1.0, 1.0, 1.0, 1.0, 1.0, 1.0, 1.0, 1.0, 1.0, 1.0, 1.0, 1.0, 1.0, 1.0, 1.0, 1.0, 1.0, 1.0, 1.0, 1.0, 1.0, 1.0, 1.0, 1.0, 1.0, 1.0, 1.0, 1.0, 1.0, 1.0, 1.0, 1.0, 1.0, 1.0, 1.0, 1.0, 1.0, 1.0, 1.0, 1.0, 1.0, 1.0, 1.0, 1.0, 1.0, 1.0, 1.0, 1.0, 1.0, 1.0, 1.0, 1.0, 1.0, 1.0, 1.0, 1.0, 1.0, 1.0, 1.0, 1.0, 1.0, 1.0, 1.0, 1.0, 1.0, 1.0, 1.0, 1.0, 1.0, 1.0, 1.0, 1.0, 1.0, 1.0, 1.0, 1.0, 1.0, 1.0, 1.0, 1.0, 1.0, 1.0, 1.0, 1.0, 1.0, 1.0, 1.0, 1.0, 1.0, 1.0, 1.0, 1.0, 1.0, 1.0, 1.0, 1.0, 1.0, 1.0, 1.0, 1.0, 1.0, 1.0, 1.0, 1.0, 1.0, 1.0, 1.0, 1.0, 1.0, 1.0, 1.0, 1.0, 1.0, 1.0, 1.0, 1.0, 1.0, 1.0, 1.0, 1.0, 1.0, 1.0, 1.0, 1.0, 1.0, 1.0, 1.0, 1.0, 1.0, 1.0, 1.0, 1.0, 1.0, 1.0, 1.0, 1.0, 1.0, 1.0, 1.0, 1.0, 1.0, 1.0, 1.0, 1.0, 1.0, 1.0, 1.0, 1.0, 1.0, 1.0, 1.0, 1.0, 1.0, 1.0, 1.0, 1.0, 1.0, 1.0, 1.0, 1.0, 1.0, 1.0, 1.0, 1.0, 1.0, 1.0, 1.0, 1.0, 1.0, 1.0, 1.0, 1.0, 1.0, 1.0, 1.0, 1.0, 1.0, 1.0, 1.0, 1.0, 1.0, 1.0, 1.0, 1.0, 1.0, 1.0, 1.0, 1.0, 1.0, 1.0, 1.0, 1.0, 1.0, 1.0, 1.0, 1.0, 1.0, 1.0, 1.0, 1.0, 1.0, 1.0, 1.0, 1.0, 1.0, 1.0, 1.0, 1.0, 1.0, 1.0, 1.0, 1.0, 1.0, 1.0, 1.0, 1.0, 1.0, 1.0, 1.0, 1.0, 1.0, 1.0, 1.0, 1.0, 1.0, 1.0, 1.0, 1.0, 1.0, 1.0, 1.0, 1.0, 1.0, 1.0, 1.0, 1.0, 1.0, 1.0, 1.0, 1.0, 1.0, 1.0, 1.0, 1.0, 1.0, 1.0, 1.0, 1.0, 1.0, 1.0, 1.0, 1.0, 1.0, 1.0, 1.0, 1.0, 1.0, 1.0, 1.0, 1.0, 1.0, 1.0, 1.0, 1.0, 1.0, 1.0, 1.0, 1.0, 1.0, 1.0, 1.0, 1.0, 1.0, 1.0, 1.0, 1.0, 1.0, 1.0, 1.0, 1.0, 1.0, 1.0, 1.0, 1.0, 1.0, 1.0, 1.0, 1.0, 1.0, 1.0, 1.0, 1.0, 1.0, 1.0, 1.0, 1.0, 1.0, 1.0, 1.0, 1.0, 1.0, 1.0, 1.0, 1.0, 1.0, 1.0, 1.0, 1.0, 1.0, 1.0, 1.0, 1.0, 1.0, 1.0, 1.0, 1.0, 1.0, 1.0, 1.0, 1.0, 1.0, 1.0, 1.0, 1.0, 1.0, 1.0, 1.0, 1.0, 1.0, 1.0, 1.0, 1.0, 1.0, 1.0, 1.0, 1.0, 1.0, 1.0, 1.0, 1.0, 1.0, 1.0, 1.0, 1.0, 1.0, 1.0, 1.0, 1.0, 1.0, 1.0, 1.0, 1.0, 1.0, 1.0, 1.0, 1.0, 1.0, 1.0, 1.0, 1.0, 1.0, 1.0, 1.0, 1.0, 1.0, 1.0, 1.0, 1.0, 1.0, 1.0, 1.0, 1.0, 1.0, 1.0, 1.0, 1.0, 1.0, 1.0, 1.0, 1.0, 1.0, 1.0, 1.0, 1.0, 1.0, 1.0, 1.0, 1.0, 1.0, 1.0, 1.0, 1.0, 1.0, 1.0, 1.0, 1.0, 1.0, 1.0, 1.0, 1.0, 1.0, 1.0, 1.0, 1.0, 1.0, 1.0, 1.0, 1.0, 1.0, 1.0, 1.0, 1.0, 1.0, 1.0, 1.0, 1.0, 1.0, 1.0, 1.0, 1.0, 1.0, 1.0, 1.0, 1.0, 1.0, 1.0, 1.0, 1.0, 1.0, 1.0, 1.0, 1.0, 1.0, 1.0, 1.0, 1.0, 1.0, 1.0, 1.0, 1.0, 1.0, 1.0, 1.0, 1.0, 1.0, 1.0, 1.0, 1.0, 1.0, 1.0, 1.0, 1.0, 1.0, 1.0, 1.0, 1.0, 1.0, 1.0, 1.0, 1.0, 1.0, 1.0, 1.0, 1.0, 1.0, 1.0, 1.0, 1.0, 1.0, 1.0, 1.0, 1.0, 1.0, 1.0, 1.0, 1.0, 1.0, 1.0, 1.0, 1.0, 1.0, 1.0, 1.0, 1.0, 1.0, 1.0, 1.0, 1.0, 1.0, 1.0, 1.0, 1.0, 1.0, 1.0, 1.0, 1.0, 1.0, 1.0, 1.0, 1.0, 1.0, 1.0, 1.0, 1.0, 1.0, 1.0, 1.0, 1.0, 1.0, 1.0, 1.0, 1.0, 1.0, 1.0, 1.0, 1.0, 1.0, 1.0, 1.0, 1.0, 1.0, 1.0, 1.0, 1.0, 1.0, 1.0, 1.0, 1.0, 1.0, 1.0, 1.0, 1.0, 1.0, 1.0, 1.0, 1.0, 1.0, 1.0, 1.0, 1.0, 1.0, 1.0, 1.0, 1.0, 1.0, 1.0, 1.0, 1.0, 1.0, 1.0, 1.0, 1.0, 1.0, 1.0, 1.0, 1.0, 1.0, 1.0, 1.0, 1.0, 1.0, 1.0, 1.0, 1.0, 1.0, 1.0, 1.0, 1.0, 1.0, 1.0, 1.0, 1.0, 1.0, 1.0, 1.0, 1.0, 1.0, 1.0, 1.0, 1.0, 1.0, 1.0, 1.0, 1.0, 1.0, 1.0, 1.0, 1.0, 1.0, 1.0, 1.0, 1.0, 1.0, 1.0, 1.0, 1.0, 1.0, 1.0, 1.0, 1.0, 1.0, 1.0, 1.0, 1.0, 1.0, 1.0, 1.0, 1.0, 1.0, 1.0, 1.0, 1.0, 1.0, 1.0, 1.0, 1.0, 1.0, 1.0, 1.0, 1.0, 1.0, 1.0, 1.0, 1.0, 1.0, 1.0, 1.0, 1.0, 1.0, 1.0, 1.0, 1.0, 1.0, 1.0, 1.0, 1.0, 1.0, 1.0, 1.0, 1.0, 1.0, 1.0, 1.0, 1.0, 1.0, 1.0, 1.0, 1.0, 1.0, 1.0, 1.0, 1.0, 1.0, 1.0, 1.0, 1.0, 1.0, 1.0, 1.0, 1.0, 1.0, 1.0, 1.0, 1.0, 1.0, 1.0, 1.0, 1.0, 1.0, 1.0, 1.0, 1.0, 1.0, 1.0, 1.0, 1.0, 1.0, 1.0, 1.0, 1.0, 1.0, 1.0, 1.0, 1.0, 1.0, 1.0, 1.0, 1.0, 1.0, 1.0, 1.0, 1.0, 1.0, 1.0, 1.0, 1.0, 1.0, 1.0, 1.0, 1.0, 1.0, 1.0, 1.0, 1.0, 1.0, 1.0, 1.0, 1.0, 1.0, 1.0, 1.0, 1.0, 1.0, 1.0, 1.0, 1.0, 1.0, 1.0, 1.0, 1.0, 1.0, 1.0, 1.0, 1.0, 1.0, 1.0, 1.0, 1.0, 1.0, 1.0, 1.0, 1.0, 1.0, 1.0, 1.0, 1.0, 1.0, 1.0, 1.0, 1.0, 1.0, 1.0, 1.0, 1.0, 1.0, 1.0, 1.0, 1.0, 1.0, 1.0, 1.0, 1.0, 1.0, 1.0, 1.0, 1.0, 1.0, 1.0, 1.0, 1.0, 1.0, 1.0, 1.0, 1.0, 1.0, 1.0, 1.0, 1.0, 1.0, 1.0, 1.0, 1.0, 1.0, 1.0, 1.0, 1.0, 1.0, 1.0, 1.0, 1.0, 1.0, 1.0, 1.0, 1.0, 1.0, 1.0, 1.0, 1.0, 1.0, 1.0, 1.0, 1.0, 1.0, 1.0, 1.0, 1.0, 1.0, 1.0, 1.0, 1.0, 1.0, 1.0, 1.0, 1.0, 1.0, 1.0, 1.0, 1.0, 1.0, 1.0, 1.0, 1.0, 1.0, 1.0, 1.0, 1.0, 1.0, 1.0, 1.0, 1.0, 1.0, 1.0, 1.0, 1.0, 1.0, 1.0, 1.0, 1.0, 1.0, 1.0, 1.0, 1.0, 1.0, 1.0, 1.0, 1.0, 1.0, 1.0, 1.0, 1.0, 1.0, 1.0, 1.0, 1.0, 1.0, 1.0, 1.0, 1.0, 1.0, 1.0, 1.0, 1.0, 1.0, 1.0, 1.0, 1.0, 1.0, 1.0, 1.0, 1.0, 1.0, 1.0, 1.0, 1.0, 1.0, 1.0, 1.0, 1.0, 1.0, 1.0, 1.0, 1.0, 1.0, 1.0, 1.0, 1.0, 1.0, 1.0, 1.0, 1.0, 1.0, 1.0, 1.0, 1.0, 1.0, 1.0, 1.0, 1.0, 1.0, 1.0, 1.0, 1.0, 1.0, 1.0, 1.0, 1.0, 1.0, 1.0, 1.0, 1.0, 1.0, 1.0, 1.0, 1.0, 1.0, 1.0, 1.0, 1.0, 1.0, 1.0, 1.0, 1.0, 1.0, 1.0, 1.0, 1.0, 1.0, 1.0, 1.0, 1.0, 1.0, 1.0, 1.0, 1.0, 1.0, 1.0, 1.0, 1.0, 1.0, 1.0, 1.0, 1.0, 1.0, 1.0, 1.0, 1.0, 1.0, 1.0, 1.0, 1.0, 1.0, 1.0, 1.0, 1.0, 1.0, 1.0, 1.0, 1.0, 1.0, 1.0, 1.0, 1.0, 1.0, 1.0, 1.0, 1.0, 1.0, 1.0, 1.0, 1.0, 1.0, 1.0, 1.0, 1.0, 1.0, 1.0, 1.0, 1.0, 1.0, 1.0, 1.0, 1.0, 1.0, 1.0, 1.0, 1.0, 1.0, 1.0, 1.0, 1.0, 1.0, 1.0, 1.0, 1.0, 1.0, 1.0, 1.0, 1.0, 1.0, 1.0, 1.0, 1.0, 1.0, 1.0, 1.0, 1.0, 1.0, 1.0, 1.0, 1.0, 1.0, 1.0, 1.0, 1.0, 1.0, 1.0, 1.0, 1.0, 1.0, 1.0, 1.0, 1.0, 1.0, 1.0, 1.0, 1.0, 1.0, 1.0, 1.0, 1.0, 1.0, 1.0, 1.0, 1.0, 1.0, 1.0, 1.0, 1.0, 1.0, 1.0, 1.0, 1.0, 1.0, 1.0, 1.0, 1.0, 1.0, 1.0, 1.0, 1.0, 1.0, 1.0, 1.0, 1.0, 1.0, 1.0, 1.0, 1.0, 1.0, 1.0, 1.0, 1.0, 1.0, 1.0, 1.0, 1.0, 1.0, 1.0, 1.0, 1.0, 1.0, 1.0, 1.0, 1.0, 1.0, 1.0, 1.0, 1.0, 1.0, 1.0, 1.0, 1.0, 1.0, 1.0, 1.0, 1.0, 1.0, 1.0, 1.0, 1.0, 1.0, 1.0, 1.0, 1.0, 1.0, 1.0, 1.0, 1.0, 1.0, 1.0, 1.0, 1.0, 1.0, 1.0, 1.0, 1.0, 1.0, 1.0, 1.0, 1.0, 1.0, 1.0, 1.0, 1.0, 1.0, 1.0, 1.0, 1.0, 1.0, 1.0, 1.0, 1.0, 1.0, 1.0, 1.0, 1.0, 1.0, 1.0, 1.0, 1.0, 1.0, 1.0, 1.0, 1.0, 1.0, 1.0, 1.0, 1.0, 1.0, 1.0, 1.0, 1.0, 1.0, 1.0, 1.0, 1.0, 1.0, 1.0, 1.0, 1.0, 1.0, 1.0, 1.0, 1.0, 1.0, 1.0, 1.0, 1.0, 1.0, 1.0, 1.0, 1.0, 1.0, 1.0, 1.0, 1.0, 1.0, 1.0, 1.0, 1.0, 1.0, 1.0, 1.0, 1.0, 1.0, 1.0, 1.0, 1.0, 1.0, 1.0, 1.0, 1.0, 1.0, 1.0, 1.0, 1.0, 1.0, 1.0, 1.0, 1.0, 1.0, 1.0, 1.0, 1.0, 1.0, 1.0, 1.0, 1.0, 1.0, 1.0, 1.0, 1.0, 1.0, 1.0, 1.0, 1.0, 1.0, 1.0, 1.0, 1.0, 1.0, 1.0, 1.0, 1.0, 1.0, 1.0, 1.0, 1.0, 1.0, 1.0, 1.0, 1.0, 1.0, 1.0, 1.0, 1.0, 1.0, 1.0, 1.0, 1.0, 1.0, 1.0, 1.0, 1.0, 1.0, 1.0, 1.0, 1.0, 1.0, 1.0, 1.0, 1.0, 1.0, 1.0, 1.0, 1.0, 1.0, 1.0, 1.0, 1.0, 1.0, 1.0, 1.0, 1.0, 1.0, 1.0, 1.0, 1.0, 1.0, 1.0, 1.0, 1.0, 1.0, 1.0, 1.0, 1.0, 1.0, 1.0, 1.0, 1.0, 1.0, 1.0, 1.0, 1.0, 1.0, 1.0, 1.0, 1.0, 1.0, 1.0, 1.0, 1.0, 1.0, 1.0, 1.0, 1.0, 1.0, 1.0, 1.0, 1.0, 1.0, 1.0, 1.0, 1.0, 1.0, 1.0, 1.0, 1.0, 1.0, 1.0, 1.0, 1.0, 1.0, 1.0, 1.0, 1.0, 1.0, 1.0, 1.0, 1.0, 1.0, 1.0, 1.0, 1.0, 1.0, 1.0, 1.0, 1.0, 1.0, 1.0, 1.0, 1.0, 1.0, 1.0, 1.0, 1.0, 1.0, 1.0, 1.0, 1.0, 1.0, 1.0, 1.0, 1.0, 1.0, 1.0, 1.0, 1.0, 1.0, 1.0, 1.0, 1.0, 1.0, 1.0, 1.0, 1.0, 1.0, 1.0, 1.0, 1.0, 1.0, 1.0, 1.0, 1.0, 1.0, 1.0, 1.0, 1.0, 1.0, 1.0, 1.0, 1.0, 1.0, 1.0, 1.0, 1.0, 1.0, 1.0, 1.0, 1.0, 1.0, 1.0, 1.0, 1.0, 1.0, 1.0, 1.0, 1.0, 1.0, 1.0, 1.0, 1.0, 1.0, 1.0, 1.0, 1.0, 1.0, 1.0, 1.0, 1.0, 1.0, 1.0, 1.0, 1.0, 1.0, 1.0, 1.0, 1.0, 1.0, 1.0, 1.0, 1.0, 1.0, 1.0, 1.0, 1.0, 1.0, 1.0, 1.0, 1.0, 1.0, 1.0, 1.0, 1.0, 1.0, 1.0, 1.0, 1.0, 1.0, 1.0, 1.0, 1.0, 1.0, 1.0, 1.0, 1.0, 1.0, 1.0, 1.0, 1.0, 1.0, 1.0, 1.0, 1.0, 1.0, 1.0, 1.0, 1.0, 1.0, 1.0, 1.0, 1.0, 1.0, 1.0, 1.0, 1.0, 1.0, 1.0, 1.0, 1.0, 1.0, 1.0, 1.0, 1.0, 1.0, 1.0, 1.0, 1.0, 1.0, 1.0, 1.0, 1.0, 1.0, 1.0, 1.0, 1.0, 1.0, 1.0, 1.0, 1.0, 1.0, 1.0, 1.0, 1.0, 1.0, 1.0, 1.0, 1.0, 1.0, 1.0, 1.0, 1.0, 1.0, 1.0, 1.0, 1.0, 1.0, 1.0, 1.0, 1.0, 1.0, 1.0, 1.0, 1.0, 1.0, 1.0, 1.0, 1.0, 1.0, 1.0, 1.0, 1.0, 1.0, 1.0, 1.0, 1.0, 1.0, 1.0, 1.0, 1.0, 1.0, 1.0, 1.0, 1.0, 1.0, 1.0, 1.0, 1.0, 1.0, 1.0, 1.0, 1.0, 1.0, 1.0, 1.0, 1.0, 1.0, 1.0, 1.0, 1.0, 1.0, 1.0, 1.0, 1.0, 1.0, 1.0, 1.0, 1.0, 1.0, 1.0, 1.0, 1.0, 1.0, 1.0, 1.0, 1.0, 1.0, 1.0, 1.0, 1.0, 1.0, 1.0, 1.0, 1.0, 1.0, 1.0, 1.0, 1.0, 1.0, 1.0, 1.0, 1.0, 1.0, 1.0, 1.0, 1.0, 1.0, 1.0, 1.0, 1.0, 1.0, 1.0, 1.0, 1.0, 1.0, 1.0, 1.0, 1.0, 1.0, 1.0, 1.0, 1.0, 1.0, 1.0, 1.0, 1.0, 1.0, 1.0, 1.0, 1.0, 1.0, 1.0, 1.0, 1.0, 1.0, 1.0, 1.0, 1.0, 1.0, 1.0, 1.0, 1.0, 1.0, 1.0, 1.0, 1.0, 1.0, 1.0, 1.0, 1.0, 1.0, 1.0, 1.0, 1.0, 1.0, 1.0, 1.0, 1.0, 1.0, 1.0, 1.0, 1.0, 1.0, 1.0, 1.0, 1.0, 1.0, 1.0, 1.0, 1.0, 1.0, 1.0, 1.0, 1.0, 1.0, 1.0, 1.0, 1.0, 1.0, 1.0, 1.0, 1.0, 1.0, 1.0, 1.0, 1.0, 1.0, 1.0, 1.0, 1.0, 1.0, 1.0, 1.0, 1.0, 1.0, 1.0, 1.0, 1.0, 1.0, 1.0, 1.0, 1.0, 1.0, 1.0, 1.0, 1.0, 1.0, 1.0, 1.0, 1.0, 1.0, 1.0, 1.0, 1.0, 1.0, 1.0, 1.0, 1.0, 1.0, 1.0, 1.0, 1.0, 1.0, 1.0, 1.0, 1.0, 1.0, 1.0, 1.0, 1.0, 1.0, 1.0, 1.0, 1.0, 1.0, 1.0, 1.0, 1.0, 1.0, 1.0, 1.0, 1.0, 1.0, 1.0, 1.0, 1.0, 1.0, 1.0, 1.0, 1.0, 1.0, 1.0, 1.0, 1.0, 1.0, 1.0, 1.0, 1.0, 1.0, 1.0, 1.0, 1.0, 1.0, 1.0, 1.0, 1.0, 1.0, 1.0, 1.0, 1.0, 1.0, 1.0, 1.0, 1.0, 1.0, 1.0, 1.0, 1.0, 1.0, 1.0, 1.0, 1.0, 1.0, 1.0, 1.0, 1.0, 1.0, 1.0, 1.0, 1.0, 1.0, 1.0, 1.0, 1.0, 1.0, 1.0, 1.0, 1.0, 1.0, 1.0, 1.0, 1.0, 1.0, 1.0, 1.0, 1.0, 1.0, 1.0, 1.0, 1.0, 1.0, 1.0, 1.0, 1.0, 1.0, 1.0, 1.0, 1.0, 1.0, 1.0, 1.0, 1.0, 1.0, 1.0, 1.0, 1.0, 1.0, 1.0, 1.0, 1.0, 1.0, 1.0, 1.0, 1.0, 1.0, 1.0, 1.0, 1.0, 1.0, 1.0, 1.0, 1.0, 1.0, 1.0, 1.0, 1.0, 1.0, 1.0, 1.0, 1.0, 1.0, 1.0, 1.0, 1.0, 1.0, 1.0, 1.0, 1.0, 1.0, 1.0, 1.0, 1.0, 1.0, 1.0, 1.0, 1.0, 1.0, 1.0, 1.0, 1.0, 1.0, 1.0, 1.0, 1.0, 1.0, 1.0, 1.0, 1.0, 1.0, 1.0, 1.0, 1.0, 1.0, 1.0, 1.0, 1.0, 1.0, 1.0, 1.0, 1.0, 1.0, 1.0, 1.0, 1.0, 1.0, 1.0, 1.0, 1.0, 1.0, 1.0, 1.0, 1.0, 1.0, 1.0, 1.0, 1.0, 1.0, 1.0, 1.0, 1.0, 1.0, 1.0, 1.0, 1.0, 1.0, 1.0, 1.0, 1.0, 1.0, 1.0, 1.0, 1.0, 1.0, 1.0, 1.0, 1.0, 1.0, 1.0, 1.0, 1.0, 1.0, 1.0, 1.0, 1.0, 1.0, 1.0, 1.0, 1.0, 1.0, 1.0, 1.0, 1.0, 1.0, 1.0, 1.0, 1.0, 1.0, 1.0, 1.0, 1.0, 1.0, 1.0, 1.0, 1.0, 1.0, 1.0, 1.0, 1.0, 1.0, 1.0, 1.0, 1.0, 1.0, 1.0, 1.0, 1.0, 1.0, 1.0, 1.0, 1.0, 1.0, 1.0, 1.0, 1.0, 1.0, 1.0, 1.0, 1.0, 1.0, 1.0, 1.0, 1.0, 1.0, 1.0, 1.0, 1.0, 1.0, 1.0, 1.0, 1.0, 1.0, 1.0, 1.0, 1.0, 1.0, 1.0, 1.0, 1.0, 1.0, 1.0, 1.0, 1.0, 1.0, 1.0, 1.0, 1.0, 1.0, 1.0, 1.0, 1.0, 1.0, 1.0, 1.0, 1.0, 1.0, 1.0, 1.0, 1.0, 1.0, 1.0, 1.0, 1.0, 1.0, 1.0, 1.0, 1.0, 1.0, 1.0, 1.0, 1.0, 1.0, 1.0, 1.0, 1.0, 1.0, 1.0, 1.0, 1.0, 1.0, 1.0, 1.0, 1.0, 1.0, 1.0, 1.0, 1.0, 1.0, 1.0, 1.0, 1.0, 1.0, 1.0, 1.0, 1.0, 1.0, 1.0, 1.0, 1.0, 1.0, 1.0, 1.0, 1.0, 1.0, 1.0, 1.0, 1.0, 1.0, 1.0, 1.0, 1.0, 1.0, 1.0, 1.0, 1.0, 1.0, 1.0, 1.0, 1.0, 1.0, 1.0, 1.0, 1.0, 1.0, 1.0, 1.0, 1.0, 1.0, 1.0, 1.0, 1.0, 1.0, 1.0, 1.0, 1.0, 1.0, 1.0, 1.0, 1.0, 1.0, 1.0, 1.0, 1.0, 1.0, 1.0, 1.0, 1.0, 1.0, 1.0, 1.0, 1.0, 1.0, 1.0, 1.0, 1.0, 1.0, 1.0, 1.0, 1.0, 1.0, 1.0, 1.0, 1.0, 1.0, 1.0, 1.0, 1.0, 1.0, 1.0, 1.0, 1.0, 1.0, 1.0, 1.0, 1.0, 1.0, 1.0, 1.0, 1.0, 1.0, 1.0, 1.0, 1.0, 1.0, 1.0, 1.0, 1.0, 1.0, 1.0, 1.0, 1.0, 1.0, 1.0, 1.0, 1.0, 1.0, 1.0, 1.0, 1.0, 1.0, 1.0, 1.0, 1.0, 1.0, 1.0, 1.0, 1.0, 1.0, 1.0, 1.0, 1.0, 1.0, 1.0, 1.0, 1.0, 1.0, 1.0, 1.0, 1.0, 1.0, 1.0, 1.0, 1.0, 1.0, 1.0, 1.0, 1.0, 1.0, 1.0, 1.0, 1.0, 1.0, 1.0, 1.0, 1.0, 1.0, 1.0, 1.0, 1.0, 1.0, 1.0, 1.0, 1.0, 1.0, 1.0, 1.0, 1.0, 1.0, 1.0, 1.0, 1.0, 1.0, 1.0, 1.0, 1.0, 1.0, 1.0, 1.0, 1.0, 1.0, 1.0, 1.0, 1.0, 1.0, 1.0, 1.0, 1.0, 1.0, 1.0, 1.0, 1.0, 1.0, 1.0, 1.0, 1.0, 1.0, 1.0, 1.0, 1.0, 1.0, 1.0, 1.0, 1.0, 1.0, 1.0, 1.0, 1.0, 1.0, 1.0, 1.0, 1.0, 1.0, 1.0, 1.0, 1.0, 1.0, 1.0, 1.0, 1.0, 1.0, 1.0, 1.0, 1.0, 1.0, 1.0, 1.0, 1.0, 1.0, 1.0, 1.0, 1.0, 1.0, 1.0, 1.0, 1.0, 1.0, 1.0, 1.0, 1.0, 1.0, 1.0, 1.0, 1.0, 1.0, 1.0, 1.0, 1.0, 1.0, 1.0, 1.0, 1.0, 1.0, 1.0, 1.0, 1.0, 1.0, 1.0, 1.0, 1.0, 1.0, 1.0, 1.0, 1.0, 1.0, 1.0, 1.0, 1.0, 1.0, 1.0, 1.0, 1.0, 1.0, 1.0, 1.0, 1.0, 1.0, 1.0, 1.0, 1.0, 1.0, 1.0, 1.0, 1.0, 1.0, 1.0, 1.0, 1.0, 1.0, 1.0, 1.0, 1.0, 1.0, 1.0, 1.0, 1.0, 1.0, 1.0, 1.0, 1.0, 1.0, 1.0, 1.0, 1.0, 1.0, 1.0, 1.0, 1.0, 1.0, 1.0, 1.0, 1.0, 1.0, 1.0, 1.0, 1.0, 1.0, 1.0, 1.0, 1.0, 1.0, 1.0, 1.0, 1.0, 1.0, 1.0, 1.0, 1.0, 1.0, 1.0, 1.0, 1.0, 1.0, 1.0, 1.0, 1.0, 1.0, 1.0, 1.0, 1.0, 1.0, 1.0, 1.0, 1.0, 1.0, 1.0, 1.0, 1.0, 1.0, 1.0, 1.0, 1.0, 1.0, 1.0, 1.0, 1.0, 1.0, 1.0, 1.0, 1.0, 1.0, 1.0, 1.0, 1.0, 1.0, 1.0, 1.0, 1.0, 1.0, 1.0, 1.0, 1.0, 1.0, 1.0, 1.0, 1.0, 1.0, 1.0, 1.0, 1.0, 1.0, 1.0, 1.0, 1.0, 1.0, 1.0, 1.0, 1.0, 1.0, 1.0, 1.0, 1.0, 1.0, 1.0, 1.0, 1.0, 1.0, 1.0, 1.0, 1.0, 1.0, 1.0, 1.0, 1.0, 1.0, 1.0, 1.0, 1.0, 1.0, 1.0, 1.0, 1.0, 1.0, 1.0, 1.0, 1.0, 1.0, 1.0, 1.0, 1.0, 1.0, 1.0, 1.0, 1.0, 1.0, 1.0, 1.0, 1.0, 1.0, 1.0, 1.0, 1.0, 1.0, 1.0, 1.0, 1.0, 1.0, 1.0, 1.0, 1.0, 1.0, 1.0, 1.0, 1.0, 1.0, 1.0, 1.0, 1.0, 1.0, 1.0, 1.0, 1.0, 1.0, 1.0, 1.0, 1.0, 1.0, 1.0, 1.0, 1.0, 1.0, 1.0, 1.0, 1.0, 1.0, 1.0, 1.0, 1.0, 1.0, 1.0, 1.0, 1.0, 1.0, 1.0, 1.0, 1.0, 1.0, 1.0, 1.0, 1.0, 1.0, 1.0, 1.0, 1.0, 1.0, 1.0, 1.0, 1.0, 1.0, 1.0, 1.0, 1.0, 1.0, 1.0, 1.0, 1.0, 1.0, 1.0, 1.0, 1.0, 1.0, 1.0, 1.0, 1.0, 1.0, 1.0, 1.0, 1.0, 1.0, 1.0, 1.0, 1.0, 1.0, 1.0, 1.0, 1.0, 1.0, 1.0, 1.0, 1.0, 1.0, 1.0, 1.0, 1.0, 1.0, 1.0, 1.0, 1.0, 1.0, 1.0, 1.0, 1.0, 1.0, 1.0, 1.0, 1.0, 1.0, 1.0, 1.0, 1.0, 1.0, 1.0, 1.0, 1.0, 1.0, 1.0, 1.0, 1.0, 1.0, 1.0, 1.0, 1.0, 1.0, 1.0, 1.0, 1.0, 1.0, 1.0, 1.0, 1.0, 1.0, 1.0, 1.0, 1.0, 1.0, 1.0, 1.0, 1.0, 1.0, 1.0, 1.0, 1.0, 1.0, 1.0, 1.0, 1.0, 1.0, 1.0, 1.0, 1.0, 1.0, 1.0, 1.0, 1.0, 1.0, 1.0, 1.0, 1.0, 1.0, 1.0, 1.0, 1.0, 1.0, 1.0, 1.0, 1.0, 1.0, 1.0, 1.0, 1.0, 1.0, 1.0, 1.0, 1.0, 1.0, 1.0, 1.0, 1.0, 1.0, 1.0, 1.0, 1.0, 1.0, 1.0, 1.0, 1.0, 1.0, 1.0, 1.0, 1.0, 1.0, 1.0, 1.0, 1.0, 1.0, 1.0, 1.0, 1.0, 1.0, 1.0, 1.0, 1.0, 1.0, 1.0, 1.0, 1.0, 1.0, 1.0, 1.0, 1.0, 1.0, 1.0, 1.0, 1.0, 1.0, 1.0, 1.0, 1.0, 1.0, 1.0, 1.0, 1.0, 1.0, 1.0, 1.0, 1.0, 1.0, 1.0, 1.0, 1.0, 1.0, 1.0, 1.0, 1.0, 1.0, 1.0, 1.0, 1.0, 1.0, 1.0, 1.0, 1.0, 1.0, 1.0, 1.0, 1.0, 1.0, 1.0, 1.0, 1.0, 1.0, 1.0, 1.0, 1.0, 1.0, 1.0, 1.0, 1.0, 1.0, 1.0, 1.0, 1.0, 1.0, 1.0, 1.0, 1.0, 1.0, 1.0, 1.0, 1.0, 1.0, 1.0, 1.0, 1.0, 1.0, 1.0, 1.0, 1.0, 1.0, 1.0, 1.0, 1.0, 1.0, 1.0, 1.0, 1.0, 1.0, 1.0, 1.0, 1.0, 1.0, 1.0, 1.0, 1.0, 1.0, 1.0, 1.0, 1.0, 1.0, 1.0, 1.0, 1.0, 1.0, 1.0, 1.0, 1.0, 1.0, 1.0, 1.0, 1.0, 1.0, 1.0, 1.0, 1.0, 1.0, 1.0, 1.0, 1.0, 1.0, 1.0, 1.0, 1.0, 1.0, 1.0, 1.0, 1.0, 1.0, 1.0, 1.0, 1.0, 1.0, 1.0, 1.0, 1.0, 1.0, 1.0, 1.0, 1.0, 1.0, 1.0, 1.0, 1.0, 1.0, 1.0, 1.0, 1.0, 1.0, 1.0, 1.0, 1.0, 1.0, 1.0, 1.0, 1.0, 1.0, 1.0, 1.0, 1.0, 1.0, 1.0, 1.0, 1.0, 1.0, 1.0, 1.0, 1.0, 1.0, 1.0, 1.0, 1.0, 1.0, 1.0, 1.0, 1.0, 1.0, 1.0, 1.0, 1.0, 1.0, 1.0, 1.0, 1.0, 1.0, 1.0, 1.0, 1.0, 1.0, 1.0, 1.0, 1.0, 1.0, 1.0, 1.0, 1.0, 1.0, 1.0, 1.0, 1.0, 1.0, 1.0, 1.0, 1.0, 1.0, 1.0, 1.0, 1.0, 1.0, 1.0, 1.0, 1.0, 1.0, 1.0, 1.0, 1.0, 1.0, 1.0, 1.0, 1.0, 1.0, 1.0, 1.0, 1.0, 1.0, 1.0, 1.0, 1.0, 1.0, 1.0, 1.0, 1.0, 1.0, 1.0, 1.0, 1.0, 1.0, 1.0, 1.0, 1.0, 1.0, 1.0, 1.0, 1.0, 1.0, 1.0, 1.0, 1.0, 1.0, 1.0, 1.0, 1.0, 1.0, 1.0, 1.0, 1.0, 1.0, 1.0, 1.0, 1.0, 1.0, 1.0, 1.0, 1.0, 1.0, 1.0, 1.0, 1.0, 1.0, 1.0, 1.0, 1.0, 1.0, 1.0, 1.0, 1.0, 1.0, 1.0, 1.0, 1.0, 1.0, 1.0, 1.0, 1.0, 1.0, 1.0, 1.0, 1.0, 1.0, 1.0, 1.0, 1.0, 1.0, 1.0, 1.0, 1.0, 1.0, 1.0, 1.0, 1.0, 1.0, 1.0, 1.0, 1.0, 1.0, 1.0, 1.0, 1.0, 1.0, 1.0, 1.0, 1.0, 1.0, 1.0, 1.0, 1.0, 1.0, 1.0, 1.0, 1.0, 1.0, 1.0, 1.0, 1.0, 1.0, 1.0, 1.0, 1.0, 1.0, 1.0, 1.0, 1.0, 1.0, 1.0, 1.0, 1.0, 1.0, 1.0, 1.0, 1.0, 1.0, 1.0, 1.0, 1.0, 1.0, 1.0, 1.0, 1.0, 1.0, 1.0, 1.0, 1.0, 1.0, 1.0, 1.0, 1.0, 1.0, 1.0, 1.0, 1.0, 1.0, 1.0, 1.0, 1.0, 1.0, 1.0, 1.0, 1.0, 1.0, 1.0, 1.0, 1.0, 1.0, 1.0, 1.0, 1.0, 1.0, 1.0, 1.0, 1.0, 1.0, 1.0, 1.0, 1.0, 1.0, 1.0, 1.0, 1.0, 1.0, 1.0, 1.0, 1.0, 1.0, 1.0, 1.0, 1.0, 1.0, 1.0, 1.0, 1.0, 1.0, 1.0, 1.0, 1.0, 1.0, 1.0, 1.0, 1.0, 1.0, 1.0, 1.0, 1.0, 1.0, 1.0, 1.0, 1.0, 1.0, 1.0, 1.0, 1.0, 1.0, 1.0, 1.0, 1.0, 1.0, 1.0, 1.0, 1.0, 1.0, 1.0, 1.0, 1.0, 1.0, 1.0, 1.0, 1.0, 1.0, 1.0, 1.0, 1.0, 1.0, 1.0, 1.0, 1.0, 1.0, 1.0, 1.0, 1.0, 1.0, 1.0, 1.0, 1.0, 1.0, 1.0, 1.0, 1.0, 1.0, 1.0, 1.0, 1.0, 1.0, 1.0, 1.0, 1.0, 1.0, 1.0, 1.0, 1.0, 1.0, 1.0, 1.0, 1.0, 1.0, 1.0, 1.0, 1.0, 1.0, 1.0, 1.0, 1.0, 1.0, 1.0, 1.0, 1.0, 1.0, 1.0, 1.0, 1.0, 1.0, 1.0, 1.0, 1.0, 1.0, 1.0, 1.0, 1.0, 1.0, 1.0, 1.0, 1.0, 1.0, 1.0, 1.0, 1.0, 1.0, 1.0, 1.0, 1.0, 1.0, 1.0, 1.0, 1.0, 1.0, 1.0, 1.0, 1.0, 1.0, 1.0, 1.0, 1.0, 1.0, 1.0, 1.0, 1.0, 1.0, 1.0, 1.0, 1.0, 1.0, 1.0, 1.0, 1.0, 1.0, 1.0, 1.0, 1.0, 1.0, 1.0, 1.0, 1.0, 1.0, 1.0, 1.0, 1.0, 1.0, 1.0, 1.0, 1.0, 1.0, 1.0, 1.0, 1.0, 1.0, 1.0, 1.0, 1.0, 1.0, 1.0, 1.0, 1.0, 1.0, 1.0, 1.0, 1.0, 1.0, 1.0, 1.0, 1.0, 1.0, 1.0, 1.0, 1.0, 1.0, 1.0, 1.0, 1.0, 1.0, 1.0, 1.0, 1.0, 1.0, 1.0, 1.0, 1.0, 1.0, 1.0, 1.0, 1.0, 1.0, 1.0, 1.0, 1.0, 1.0, 1.0, 1.0, 1.0, 1.0, 1.0, 1.0, 1.0, 1.0, 1.0, 1.0, 1.0, 1.0, 1.0, 1.0, 1.0, 1.0, 1.0, 1.0, 1.0, 1.0, 1.0, 1.0, 1.0, 1.0, 1.0, 1.0, 1.0, 1.0, 1.0, 1.0, 1.0, 1.0, 1.0, 1.0, 1.0, 1.0, 1.0, 1.0, 1.0, 1.0, 1.0, 1.0, 1.0, 1.0, 1.0, 1.0, 1.0, 1.0, 1.0, 1.0, 1.0, 1.0, 1.0, 1.0, 1.0, 1.0, 1.0, 1.0, 1.0, 1.0, 1.0, 1.0, 1.0, 1.0, 1.0, 1.0, 1.0, 1.0, 1.0, 1.0, 1.0, 1.0, 1.0, 1.0, 1.0, 1.0, 1.0, 1.0, 1.0, 1.0, 1.0, 1.0, 1.0, 1.0, 1.0, 1.0, 1.0, 1.0, 1.0, 1.0, 1.0, 1.0, 1.0, 1.0, 1.0, 1.0, 1.0, 1.0, 1.0, 1.0, 1.0, 1.0, 1.0, 1.0, 1.0, 1.0, 1.0, 1.0, 1.0, 1.0, 1.0, 1.0, 1.0, 1.0, 1.0, 1.0, 1.0, 1.0, 1.0, 1.0, 1.0, 1.0, 1.0, 1.0, 1.0, 1.0, 1.0, 1.0, 1.0, 1.0, 1.0, 1.0, 1.0, 1.0, 1.0, 1.0, 1.0, 1.0, 1.0, 1.0, 1.0, 1.0, 1.0, 1.0, 1.0, 1.0, 1.0, 1.0, 1.0, 1.0, 1.0, 1.0, 1.0, 1.0, 1.0, 1.0, 1.0, 1.0, 1.0, 1.0, 1.0, 1.0, 1.0, 1.0, 1.0, 1.0, 1.0, 1.0, 1.0, 1.0, 1.0, 1.0, 1.0, 1.0, 1.0, 1.0, 1.0, 1.0, 1.0, 1.0, 1.0, 1.0, 1.0, 1.0, 1.0, 1.0, 1.0, 1.0, 1.0, 1.0, 1.0, 1.0, 1.0, 1.0, 1.0, 1.0, 1.0, 1.0, 1.0, 1.0, 1.0, 1.0, 1.0, 1.0, 1.0, 1.0, 1.0, 1.0, 1.0, 1.0, 1.0, 1.0, 1.0, 1.0, 1.0, 1.0, 1.0, 1.0, 1.0, 1.0, 1.0, 1.0, 1.0, 1.0, 1.0, 1.0, 1.0, 1.0, 1.0, 1.0, 1.0, 1.0, 1.0, 1.0, 1.0, 1.0, 1.0, 1.0, 1.0, 1.0, 1.0, 1.0, 1.0, 1.0, 1.0, 1.0, 1.0, 1.0, 1.0, 1.0, 1.0, 1.0, 1.0, 1.0, 1.0, 1.0, 1.0, 1.0, 1.0, 1.0, 1.0, 1.0, 1.0, 1.0, 1.0, 1.0, 1.0, 1.0, 1.0, 1.0, 1.0, 1.0, 1.0, 1.0, 1.0, 1.0, 1.0, 1.0, 1.0, 1.0, 1.0, 1.0, 1.0, 1.0, 1.0, 1.0, 1.0, 1.0, 1.0, 1.0, 1.0, 1.0, 1.0, 1.0, 1.0, 1.0, 1.0, 1.0, 1.0, 1.0, 1.0, 1.0, 1.0, 1.0, 1.0, 1.0, 1.0, 1.0, 1.0, 1.0, 1.0, 1.0, 1.0, 1.0, 1.0, 1.0, 1.0, 1.0, 1.0, 1.0, 1.0, 1.0, 1.0, 1.0, 1.0, 1.0, 1.0, 1.0, 1.0, 1.0, 1.0, 1.0, 1.0, 1.0, 1.0, 1.0, 1.0, 1.0, 1.0, 1.0, 1.0, 1.0, 1.0, 1.0, 1.0, 1.0, 1.0, 1.0, 1.0, 1.0, 1.0, 1.0, 1.0, 1.0, 1.0, 1.0, 1.0, 1.0, 1.0, 1.0, 1.0, 1.0, 1.0, 1.0, 1.0, 1.0, 1.0, 1.0, 1.0, 1.0, 1.0, 1.0, 1.0, 1.0, 1.0, 1.0, 1.0, 1.0, 1.0, 1.0, 1.0, 1.0, 1.0, 1.0, 1.0, 1.0, 1.0, 1.0, 1.0, 1.0, 1.0, 1.0, 1.0, 1.0, 1.0, 1.0, 1.0, 1.0, 1.0, 1.0, 1.0, 1.0, 1.0, 1.0, 1.0, 1.0, 1.0, 1.0, 1.0, 1.0, 1.0, 1.0, 1.0, 1.0, 1.0, 1.0, 1.0, 1.0, 1.0, 1.0, 1.0, 1.0, 1.0, 1.0, 1.0, 1.0, 1.0, 1.0, 1.0, 1.0, 1.0, 1.0, 1.0, 1.0, 1.0, 1.0, 1.0, 1.0, 1.0, 1.0, 1.0, 1.0, 1.0, 1.0, 1.0, 1.0, 1.0, 1.0, 1.0, 1.0, 1.0, 1.0, 1.0, 1.0, 1.0, 1.0, 1.0, 1.0, 1.0, 1.0, 1.0, 1.0, 1.0, 1.0, 1.0, 1.0, 1.0, 1.0, 1.0, 1.0, 1.0, 1.0, 1.0, 1.0, 1.0, 1.0, 1.0, 1.0, 1.0, 1.0, 1.0, 1.0, 1.0, 1.0, 1.0, 1.0, 1.0, 1.0, 1.0, 1.0, 1.0, 1.0, 1.0, 1.0, 1.0, 1.0, 1.0, 1.0, 1.0, 1.0, 1.0, 1.0, 1.0, 1.0, 1.0, 1.0, 1.0, 1.0, 1.0, 1.0, 1.0, 1.0, 1.0, 1.0, 1.0, 1.0, 1.0, 1.0, 1.0, 1.0, 1.0, 1.0, 1.0, 1.0, 1.0, 1.0, 1.0, 1.0, 1.0, 1.0, 1.0, 1.0, 1.0, 1.0, 1.0, 1.0, 1.0, 1.0, 1.0, 1.0, 1.0, 1.0, 1.0, 1.0, 1.0, 1.0, 1.0, 1.0, 1.0, 1.0, 1.0, 1.0, 1.0, 1.0, 1.0, 1.0, 1.0, 1.0, 1.0, 1.0, 1.0, 1.0, 1.0, 1.0, 1.0, 1.0, 1.0, 1.0, 1.0, 1.0, 1.0, 1.0, 1.0, 1.0, 1.0, 1.0, 1.0, 1.0, 1.0, 1.0, 1.0, 1.0, 1.0, 1.0, 1.0, 1.0, 1.0, 1.0, 1.0, 1.0, 1.0, 1.0, 1.0, 1.0, 1.0, 1.0, 1.0, 1.0, 1.0, 1.0, 1.0, 1.0, 1.0, 1.0, 1.0, 1.0, 1.0, 1.0, 1.0, 1.0, 1.0, 1.0, 1.0, 1.0, 1.0, 1.0, 1.0, 1.0, 1.0, 1.0, 1.0, 1.0, 1.0, 1.0, 1.0, 1.0, 1.0, 1.0, 1.0, 1.0, 1.0, 1.0, 1.0, 1.0, 1.0, 1.0, 1.0, 1.0, 1.0, 1.0, 1.0, 1.0, 1.0, 1.0, 1.0, 1.0, 1.0, 1.0, 1.0, 1.0, 1.0, 1.0, 1.0, 1.0, 1.0, 1.0, 1.0, 1.0, 1.0, 1.0, 1.0, 1.0, 1.0, 1.0, 1.0, 1.0, 1.0, 1.0, 1.0, 1.0, 1.0, 1.0, 1.0, 1.0, 1.0, 1.0, 1.0, 1.0, 1.0, 1.0, 1.0, 1.0, 1.0, 1.0, 1.0, 1.0, 1.0, 1.0, 1.0, 1.0, 1.0, 1.0, 1.0, 1.0, 1.0, 1.0, 1.0, 1.0, 1.0, 1.0, 1.0, 1.0, 1.0, 1.0, 1.0, 1.0, 1.0, 1.0, 1.0, 1.0, 1.0, 1.0, 1.0, 1.0, 1.0, 1.0, 1.0, 1.0, 1.0, 1.0, 1.0, 1.0, 1.0, 1.0, 1.0, 1.0, 1.0, 1.0, 1.0, 1.0, 1.0, 1.0, 1.0, 1.0, 1.0, 1.0, 1.0, 1.0, 1.0, 1.0, 1.0, 1.0, 1.0, 1.0, 1.0, 1.0, 1.0, 1.0, 1.0, 1.0, 1.0, 1.0, 1.0, 1.0, 1.0, 1.0, 1.0, 1.0, 1.0, 1.0, 1.0, 1.0, 1.0, 1.0, 1.0, 1.0, 1.0, 1.0, 1.0, 1.0, 1.0, 1.0, 1.0, 1.0, 1.0, 1.0, 1.0, 1.0, 1.0, 1.0, 1.0, 1.0, 1.0, 1.0, 1.0, 1.0, 1.0, 1.0, 1.0, 1.0, 1.0, 1.0, 1.0, 1.0, 1.0, 1.0, 1.0, 1.0, 1.0, 1.0, 1.0, 1.0, 1.0, 1.0, 1.0, 1.0, 1.0, 1.0, 1.0, 1.0, 1.0, 1.0, 1.0, 1.0, 1.0, 1.0, 1.0, 1.0, 1.0, 1.0, 1.0, 1.0, 1.0, 1.0, 1.0, 1.0, 1.0, 1.0, 1.0, 1.0, 1.0, 1.0, 1.0, 1.0, 1.0, 1.0, 1.0, 1.0, 1.0, 1.0, 1.0, 1.0, 1.0, 1.0, 1.0, 1.0, 1.0, 1.0, 1.0, 1.0, 1.0, 1.0, 1.0, 1.0, 1.0, 1.0, 1.0, 1.0, 1.0, 1.0, 1.0, 1.0, 1.0, 1.0, 1.0, 1.0, 1.0, 1.0, 1.0, 1.0, 1.0, 1.0, 1.0, 1.0, 1.0, 1.0, 1.0, 1.0, 1.0, 1.0, 1.0, 1.0, 1.0, 1.0, 1.0, 1.0, 1.0, 1.0, 1.0, 1.0, 1.0, 1.0, 1.0, 1.0, 1.0, 1.0, 1.0, 1.0, 1.0, 1.0, 1.0, 1.0, 1.0, 1.0, 1.0, 1.0, 1.0, 1.0, 1.0, 1.0, 1.0, 1.0, 1.0, 1.0, 1.0, 1.0, 1.0, 1.0, 1.0, 1.0, 1.0, 1.0, 1.0, 1.0, 1.0, 1.0, 1.0, 1.0, 1.0, 1.0, 1.0, 1.0, 1.0, 1.0, 1.0, 1.0, 1.0, 1.0, 1.0, 1.0, 1.0, 1.0, 1.0, 1.0, 1.0, 1.0, 1.0, 1.0, 1.0, 1.0, 1.0, 1.0, 1.0, 1.0, 1.0, 1.0, 1.0, 1.0, 1.0, 1.0, 1.0, 1.0, 1.0, 1.0, 1.0, 1.0, 1.0, 1.0, 1.0, 1.0, 1.0, 1.0, 1.0, 1.0, 1.0, 1.0, 1.0, 1.0, 1.0, 1.0, 1.0, 1.0, 1.0, 1.0, 1.0, 1.0, 1.0, 1.0, 1.0, 1.0, 1.0, 1.0, 1.0, 1.0, 1.0, 1.0, 1.0, 1.0, 1.0, 1.0, 1.0, 1.0, 1.0, 1.0, 1.0, 1.0, 1.0, 1.0, 1.0, 1.0, 1.0, 1.0, 1.0, 1.0, 1.0, 1.0, 1.0, 1.0, 1.0, 1.0, 1.0, 1.0, 1.0, 1.0, 1.0, 1.0, 1.0, 1.0, 1.0, 1.0, 1.0, 1.0, 1.0, 1.0, 1.0, 1.0, 1.0, 1.0, 1.0, 1.0, 1.0, 1.0, 1.0, 1.0, 1.0, 1.0, 1.0, 1.0, 1.0, 1.0, 1.0, 1.0, 1.0, 1.0, 1.0, 1.0, 1.0, 1.0, 1.0, 1.0, 1.0, 1.0, 1.0, 1.0, 1.0, 1.0, 1.0, 1.0, 1.0, 1.0, 1.0, 1.0, 1.0, 1.0, 1.0, 1.0, 1.0, 1.0, 1.0, 1.0, 1.0, 1.0, 1.0, 1.0, 1.0, 1.0, 1.0, 1.0, 1.0, 1.0, 1.0, 1.0, 1.0, 1.0, 1.0, 1.0, 1.0, 1.0, 1.0, 1.0, 1.0, 1.0, 1.0, 1.0, 1.0, 1.0, 1.0, 1.0, 1.0, 1.0, 1.0, 1.0, 1.0, 1.0, 1.0, 1.0, 1.0, 1.0, 1.0, 1.0, 1.0, 1.0, 1.0, 1.0, 1.0, 1.0, 1.0, 1.0, 1.0, 1.0, 1.0, 1.0, 1.0, 1.0, 1.0, 1.0, 1.0, 1.0, 1.0, 1.0, 1.0, 1.0, 1.0, 1.0, 1.0, 1.0, 1.0, 1.0, 1.0, 1.0, 1.0, 1.0, 1.0, 1.0, 1.0, 1.0, 1.0, 1.0, 1.0, 1.0, 1.0, 1.0, 1.0, 1.0, 1.0, 1.0, 1.0, 1.0, 1.0, 1.0, 1.0, 1.0, 1.0, 1.0, 1.0, 1.0, 1.0, 1.0, 1.0, 1.0, 1.0, 1.0, 1.0, 1.0, 1.0, 1.0, 1.0, 1.0, 1.0, 1.0, 1.0, 1.0, 1.0, 1.0, 1.0, 1.0, 1.0, 1.0, 1.0, 1.0, 1.0, 1.0, 1.0, 1.0, 1.0, 1.0, 1.0, 1.0, 1.0, 1.0, 1.0, 1.0, 1.0, 1.0, 1.0, 1.0, 1.0, 1.0, 1.0, 1.0, 1.0, 1.0, 1.0, 1.0, 1.0, 1.0, 1.0, 1.0, 1.0, 1.0, 1.0, 1.0, 1.0, 1.0, 1.0, 1.0, 1.0, 1.0, 1.0, 1.0, 1.0, 1.0, 1.0, 1.0, 1.0, 1.0, 1.0, 1.0, 1.0, 1.0, 1.0, 1.0, 1.0, 1.0, 1.0, 1.0, 1.0, 1.0, 1.0, 1.0, 1.0, 1.0, 1.0, 1.0, 1.0, 1.0, 1.0, 1.0, 1.0, 1.0, 1.0, 1.0, 1.0, 1.0, 1.0, 1.0, 1.0, 1.0, 1.0, 1.0, 1.0, 1.0, 1.0, 1.0, 1.0, 1.0, 1.0, 1.0, 1.0, 1.0, 1.0, 1.0, 1.0, 1.0, 1.0, 1.0, 1.0, 1.0, 1.0, 1.0, 1.0, 1.0, 1.0, 1.0, 1.0, 1.0, 1.0, 1.0, 1.0, 1.0, 1.0, 1.0, 1.0, 1.0, 1.0, 1.0, 1.0, 1.0, 1.0])
me_cube.materials.append(mat_plastic)
me_cube.materials.append(mat_black_plastic)
me_cube.materials.append(mat_metal)
me_cube.materials.append(mat_metal)
me_cube.use_remesh_preserve_volume = False
me_cube.use_remesh_preserve_attributes = False
me_cube.use_mirror_vertex_groups = False
me_cube.update()

# ---- objects
ob_cube = bpy.data.objects.new('Cube', me_cube)
ob_lamp = bpy.data.objects.new('Lamp', light_lamp)
ob_camera = bpy.data.objects.new('Camera', cam_camera)

# ---- transforms, parenting, visibility, modifiers, constraints
ob_cube.location = (0.0, 0.0, 0.6)
ob_cube.scale = (0.9043, 0.5677, 0.6529)
ob_cube.lock_rotations_4d = False
ob_cube.empty_display_type = 'ARROWS'
ob_cube.lineart.crease_threshold = 0.0
_vg = ob_cube.vertex_groups.new(name='Група')
_m = ob_cube.modifiers.new('Subsurf', 'SUBSURF')
_m.uv_smooth = 'PRESERVE_CORNERS'
_m.quality = 2
_m.subdivision_type = 'SIMPLE'
_m.show_only_control_edges = False
_m = ob_cube.modifiers.new('Auto Smooth', 'NODES')
_m.node_group = ng_auto_smooth
_gi = [s.identifier for s in ng_auto_smooth.interface.items_tree if s.item_type == 'SOCKET' and s.in_out == 'INPUT']
_m[_gi[1]] = 0.7854  # Angle
ob_lamp.location = (4.076, 1.005, 5.904)
ob_lamp.rotation_euler = (0.6503, 0.05522, 1.866)
ob_lamp.lock_rotations_4d = False
ob_lamp.empty_display_type = 'ARROWS'
ob_lamp.color = (0.0, 0.0, 0.0, 0.0)
ob_lamp.lineart.crease_threshold = 0.0
ob_camera.location = (-0.09836, -4.271, 3.064)
ob_camera.rotation_euler = (1.047, 0.0, 0.0)
ob_camera.lock_rotations_4d = False
ob_camera.empty_display_type = 'ARROWS'
ob_camera.color = (0.0, 0.0, 0.0, 0.0)
ob_camera.display_type = 'WIRE'
ob_camera.lineart.crease_threshold = 0.0

# ---- collection membership
col_1.objects.link(ob_cube)
col_1.objects.link(ob_lamp)
col_1.objects.link(ob_camera)

# ---- scene / render settings (as saved in the file)
scene.camera = ob_camera
scene.frame_start = 1; scene.frame_end = 30; scene.frame_set(0)
scene.render.engine = 'CYCLES'
scene.render.image_settings.color_depth = '16'
scene.render.image_settings.compression = 0
scene.render.dither_intensity = 0.0
scene.render.film_transparent = True
scene.render.use_border = True
scene.cycles.use_denoising = False
scene.cycles.samples = 60
scene.cycles.sampling_pattern = 'TABULATED_SOBOL'
scene.cycles.use_adaptive_sampling = False
scene.cycles.use_light_tree = False
scene.cycles.caustics_reflective = False
scene.cycles.caustics_refractive = False
scene.cycles.max_bounces = 4
scene.view_settings.view_transform = 'Standard'
bpy.context.view_layer.update()
